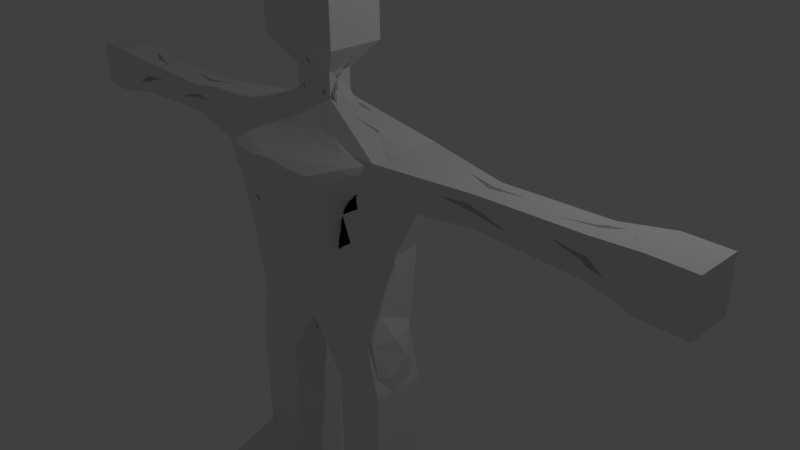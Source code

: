 # Source: person5.blend  (saved by Blender 2.74.0; exported with 4.5.12 LTS)
import bpy
from mathutils import Matrix  # noqa: F401  (used for matrix-valued properties, if any)

bpy.ops.wm.read_factory_settings(use_empty=True)
scene = bpy.context.scene
scene.name = 'Scene'

# ---- collections
col_collection_1 = bpy.data.collections.new('Collection 1'); scene.collection.children.link(col_collection_1)

# ---- materials (node trees are filled in below, after node groups)
mat_material = bpy.data.materials.new('Material')
mat_material.alpha_threshold = 0.0
mat_material.use_transparent_shadow = False
mat_material.roughness = 0.5
mat_material.line_color = (0.0, 0.0, 0.0, 1.0)

# ---- material node trees

# ---- world
world_world = bpy.data.worlds.new('World'); scene.world = world_world
world_world.color = (0.05088, 0.05088, 0.05088)
world_world.use_sun_shadow = False
world_world.sun_shadow_jitter_overblur = 0.0
world_world.cycles.sampling_method = 'MANUAL'
world_world.cycles.sample_map_resolution = 256

# ---- cameras
cam_camera = bpy.data.cameras.new('Camera')
cam_camera.clip_end = 100.0
cam_camera.lens = 35.0
cam_camera.sensor_width = 32.0
cam_camera.sensor_height = 18.0
cam_camera.ortho_scale = 7.314
cam_camera.dof.focus_distance = 0.0
cam_camera.dof.aperture_fstop = 128.0

# ---- lights
light_lamp = bpy.data.lights.new('Lamp', 'POINT')
light_lamp.transmission_factor = 0.0
light_lamp.cutoff_distance = 30.0
light_lamp.energy = 100.0
light_lamp.shadow_buffer_clip_start = 1.001
light_lamp.shadow_soft_size = 0.1
light_lamp.shadow_maximum_resolution = 0.006
light_lamp.use_absolute_resolution = True
light_lamp.cycles.use_multiple_importance_sampling = False

# ---- meshes
me_cube_004 = bpy.data.meshes.new('Cube.004')
me_cube_004.from_pydata([(-1.164, -0.545, -0.7136), (-0.7962, -0.8818, 1.161), (-0.5856, -1.079, 0.3161), (-0.8336, -0.545, 0.2262), (-0.3905, -0.2826, -0.1335), (-2.064, -0.9415, 1.804), (-0.559, -1.182, 0.7393), (-0.5123, -0.2128, 1.2), (-1.148, -0.545, -1.983), (-0.9277, -1.0, -0.9341), (-0.5449, -0.3176, -0.7136), (-0.3089, -0.7725, -0.9341), (-1.148, -0.545, -3.505), (-0.92, -1.0, -1.983), (-0.6917, -0.3176, -1.983), (-0.4633, -0.7725, -1.983), (-0.6917, -0.7725, -3.726), (-0.92, -1.471, -3.119), (-0.6917, -0.3176, -3.505), (-0.4633, -0.7725, -3.258), (-0.4633, -0.7725, -2.593), (-0.6917, -0.3176, -2.84), (-0.92, -1.0, -2.79), (-1.148, -0.545, -2.815), (-0.92, -1.707, -3.546), (-0.4633, -1.236, -3.299), (-1.148, -1.471, -3.546), (-0.6917, -1.236, -3.726), (-0.9526, -0.707, 2.078), (-0.2151, -1.532, 1.655), (-0.7209, -0.2128, 1.804), (-0.2768, -0.707, 2.527), (-0.09225, -0.9038, 2.203), (-0.5224, -0.3133, 2.078), (-0.4704, -0.707, 2.84), (-0.09225, -0.8033, 2.527), (-0.1845, -0.5142, 2.527), (-0.5673, -0.7725, 3.314), (-0.09225, -0.8689, 2.733), (-0.2813, -0.3831, 2.84), (-0.4457, -0.7376, 3.594), (-0.1891, -1.0, 3.314), (-0.3782, -0.3176, 3.314), (-0.1351, -0.58, 3.788), (-0.06753, -0.9301, 3.691), (-0.2566, -0.3525, 3.594), (-3.328, -0.8598, 1.79), (-1.925, -0.3761, 1.655), (-2.064, -0.5101, 1.924), (-1.398, -0.7258, 1.521), (-4.147, -0.9093, 1.804), (-3.328, -0.4577, 1.669), (-2.889, -0.5918, 1.924), (-3.328, -0.7258, 1.521), (-4.672, -0.934, 1.831), (-4.147, -0.4083, 1.655), (-3.957, -0.567, 1.979), (-4.147, -0.7258, 1.452), (-4.84, -0.7505, 1.831), (-4.672, -0.3836, 1.628), (-4.672, -0.567, 2.034), (-4.672, -0.7505, 1.425), (1.156, -0.7725, -0.9341), (0.7962, -0.8818, 1.161), (0.5856, -1.079, 0.3161), (0.8336, -0.545, 0.2262), (0.6121, -0.2477, 0.2262), (2.064, -0.9415, 1.804), (0.6489, -1.182, 0.8929), (0.5123, -0.2128, 1.2), (1.148, -0.545, -1.983), (0.9277, -1.0, -0.9341), (0.9277, -0.3176, -0.9341), (0.3089, -0.7725, -0.9341), (1.148, -0.545, -3.505), (0.92, -1.0, -1.983), (0.6917, -0.3176, -1.983), (0.4633, -0.7725, -1.983), (0.92, -0.545, -3.726), (0.92, -1.471, -3.119), (0.6917, -0.3176, -3.505), (0.4633, -0.545, -3.505), (0.4633, -0.545, -2.815), (0.6917, -0.3176, -2.84), (0.92, -1.0, -2.79), (1.148, -0.545, -2.815), (0.92, -1.707, -3.546), (0.4633, -1.471, -3.546), (1.148, -1.471, -3.546), (0.92, -1.471, -3.726), (0.6147, -0.5101, 2.203), (0.8604, -1.247, 1.878), (0.7209, -0.2128, 1.804), (0.2768, -0.707, 2.527), (0.09225, -0.9038, 2.203), (0.09225, -0.4137, 2.203), (0.4704, -0.707, 2.84), (0.09225, -0.8033, 2.527), (0.1845, -0.5142, 2.527), (0.5673, -0.7725, 3.314), (0.2814, -0.9344, 2.84), (0.2813, -0.3831, 2.84), (0.3242, -0.545, 3.691), (0.1891, -1.0, 3.314), (0.3782, -0.3176, 3.314), (0.06753, -0.7376, 3.788), (0.06753, -0.9301, 3.691), (0.06753, -0.3875, 3.691), (3.328, -0.8598, 1.79), (1.925, -0.3761, 1.655), (2.064, -0.5101, 1.924), (1.925, -0.5101, 1.535), (4.147, -0.9093, 1.804), (3.328, -0.4577, 1.669), (3.328, -0.7258, 1.938), (3.328, -0.7258, 1.521), (4.672, -0.934, 1.831), (4.147, -0.4083, 1.655), (4.147, -0.7258, 2.007), (4.147, -0.7258, 1.452), (4.84, -0.7505, 1.831), (4.672, -0.3836, 1.628), (4.672, -0.567, 2.034), (4.672, -0.7505, 1.425), (-1.156, -0.7725, -0.9341), (-0.7338, -0.5101, 0.8929), (-0.3905, -1.035, -0.1335), (-1.003, -0.8074, -0.1335), (-0.6121, -0.2477, 0.2262), (-1.476, -1.044, 1.684), (-0.7644, -1.247, 1.353), (-0.2216, -0.2128, 0.8929), (-1.148, -0.7725, -1.569), (-0.5449, -1.0, -0.7136), (-0.9277, -0.3176, -0.9341), (-0.1544, -0.545, -0.7136), (-1.148, -0.7725, -3.258), (-0.6917, -1.0, -1.569), (-0.92, -0.3176, -1.569), (-0.4633, -0.545, -1.569), (-0.92, -0.545, -3.726), (-0.6917, -1.236, -3.053), (-0.92, -0.3176, -3.283), (-0.4633, -0.545, -3.505), (-0.4633, -0.545, -2.815), (-0.92, -0.3176, -2.619), (-0.6917, -1.0, -2.593), (-1.148, -0.7725, -2.593), (-0.6917, -1.707, -3.366), (-0.4633, -1.471, -3.546), (-1.148, -1.236, -3.299), (-0.92, -1.471, -3.726), (-0.6147, -0.5101, 2.203), (-0.936, -1.247, 1.581), (-0.2907, -0.2128, 1.655), (-0.2768, -0.6106, 2.428), (-0.5531, -1.029, 2.046), (-0.09225, -0.4137, 2.203), (-0.3736, -0.545, 2.733), (-0.1845, -0.8033, 2.428), (-0.09225, -0.5142, 2.428), (-0.5673, -0.545, 3.131), (-0.2814, -0.9344, 2.84), (-0.09225, -0.4487, 2.733), (-0.3242, -0.545, 3.691), (-0.3782, -1.0, 3.131), (-0.1891, -0.3176, 3.131), (-0.06753, -0.7376, 3.788), (-0.2566, -0.965, 3.594), (-0.06753, -0.3875, 3.691), (-2.889, -0.8598, 1.655), (-1.538, -0.2944, 1.79), (-1.677, -0.7258, 1.938), (-1.925, -0.5101, 1.535), (-3.957, -0.8846, 1.628), (-2.889, -0.4577, 1.804), (-3.328, -0.7258, 1.938), (-2.889, -0.5918, 1.535), (-4.505, -0.934, 1.628), (-3.957, -0.433, 1.831), (-4.147, -0.7258, 2.007), (-3.957, -0.567, 1.48), (-4.84, -0.567, 1.628), (-4.505, -0.3836, 1.831), (-4.505, -0.7505, 2.034), (-4.505, -0.567, 1.425), (1.164, -0.545, -0.7136), (0.7338, -0.5101, 0.8929), (0.3905, -1.035, -0.1335), (1.003, -0.8074, -0.1335), (0.3905, -0.2826, -0.1335), (1.476, -1.044, 1.684), (0.1687, -1.182, 0.7393), (0.2216, -0.2128, 0.8929), (1.148, -0.7725, -1.569), (0.5449, -1.0, -0.7136), (0.5449, -0.3176, -0.7136), (0.1544, -0.545, -0.7136), (1.148, -0.7725, -3.258), (0.6917, -1.0, -1.569), (0.92, -0.3176, -1.569), (0.4633, -0.545, -1.569), (0.6917, -0.7725, -3.726), (0.6917, -1.236, -3.053), (0.92, -0.3176, -3.283), (0.4633, -0.7725, -3.258), (0.4633, -0.7725, -2.593), (0.92, -0.3176, -2.619), (0.6917, -1.0, -2.593), (1.148, -0.7725, -2.593), (0.6917, -1.707, -3.366), (0.4633, -1.236, -3.299), (1.148, -1.236, -3.299), (0.6917, -1.236, -3.726), (0.9526, -0.707, 2.078), (0.936, -1.247, 1.581), (0.2907, -0.2128, 1.655), (0.2768, -0.6106, 2.428), (0.5531, -1.029, 2.046), (0.5224, -0.3133, 2.078), (0.3736, -0.545, 2.733), (0.1845, -0.8033, 2.428), (0.09225, -0.5142, 2.428), (0.5673, -0.545, 3.131), (0.09225, -0.8689, 2.733), (0.09225, -0.4487, 2.733), (0.4457, -0.7376, 3.594), (0.3782, -1.0, 3.131), (0.1891, -0.3176, 3.131), (0.1351, -0.58, 3.788), (0.2566, -0.965, 3.594), (0.2566, -0.3525, 3.594), (2.889, -0.8598, 1.655), (1.538, -0.2944, 1.79), (1.677, -0.7258, 1.938), (1.398, -0.7258, 1.521), (3.957, -0.8846, 1.628), (2.889, -0.4577, 1.804), (2.889, -0.5918, 1.924), (2.889, -0.5918, 1.535), (4.505, -0.934, 1.628), (3.957, -0.433, 1.831), (3.957, -0.567, 1.979), (3.957, -0.567, 1.48), (4.84, -0.567, 1.628), (4.505, -0.3836, 1.831), (4.505, -0.7505, 2.034), (4.505, -0.567, 1.425), (0.4302, -1.532, 1.581), (0.8604, -1.39, 1.655), (1.075, -1.247, 1.804), (0.1687, -1.402, 1.2), (0.3375, -1.259, 0.8929), (0.559, -1.182, 0.7393), (-1.075, -1.247, 1.804), (-0.8604, -1.39, 1.655), (-0.4302, -1.532, 1.581), (-0.3838, -1.467, 1.353), (-0.6424, -1.325, 1.2), (-0.6489, -1.182, 0.8929), (0.2151, -1.532, 1.655), (0.4302, -1.39, 1.804), (0.2151, -1.247, 1.878), (0.3838, -1.467, 1.353), (0.6424, -1.325, 1.2), (0.7644, -1.247, 1.353), (-0.8604, -1.247, 1.878), (-0.4302, -1.39, 1.804), (-0.2151, -1.247, 1.878), (-0.1687, -1.402, 1.2), (-0.3375, -1.259, 0.8929), (-0.1687, -1.182, 0.7393), (0.0, -0.6019, -0.6034), (-0.5267, -0.3088, -0.4583), (0.0, -0.2739, -0.04355), (-0.5267, -1.009, -0.4583), (0.0, -1.044, -0.04355), (-1.127, -0.6675, -0.4583), (-0.8561, -0.9977, 0.06884), (-0.8205, -0.3308, 0.1363), (-0.3746, -0.2215, 0.5727), (-0.5789, -1.118, 0.5568), (-0.7242, -0.5932, 0.5727), (-0.4188, -0.2128, 1.467), (-0.8045, -1.283, 1.487), (-0.9847, -0.7313, 1.424), (-0.6957, -0.2871, 1.046), (-0.8021, -1.085, 1.267), (0.0, -1.418, 1.238), (0.0, -0.2128, 0.9696), (-0.4247, -0.6588, -1.203), (-0.8648, -0.3176, -1.203), (-0.8078, -1.0, -1.203), (-1.15, -0.7156, -1.203), (-1.101, -0.9431, -0.8789), (-1.103, -0.3744, -0.8238), (-0.3293, -0.9431, -0.8238), (-0.2907, -0.3744, -0.7687), (-0.4633, -0.7156, -2.343), (-0.8058, -0.3176, -2.349), (-0.8058, -1.0, -2.343), (-1.148, -0.6588, -2.343), (-1.091, -0.9431, -1.776), (-1.091, -0.3744, -1.776), (-0.5204, -0.9431, -1.776), (-0.5204, -0.3744, -1.776), (-0.5204, -0.6588, -3.671), (-0.8058, -0.3744, -3.671), (-0.7487, -1.002, -3.726), (-1.091, -0.6019, -3.671), (-1.091, -0.9431, -2.691), (-1.091, -0.3744, -3.394), (-0.5204, -0.9431, -2.642), (-0.5204, -0.3744, -3.449), (-1.148, -1.002, -3.317), (-1.091, -0.3744, -2.723), (-0.4633, -1.002, -3.317), (-0.5204, -0.3744, -2.778), (-0.4633, -0.6588, -3.03), (-0.8058, -0.3176, -3.062), (-0.8058, -1.059, -2.953), (-1.148, -0.6588, -3.03), (-0.8629, -1.648, -3.681), (-1.091, -1.648, -3.501), (-0.5204, -1.648, -3.456), (-0.8058, -1.648, -3.215), (-0.5204, -1.295, -3.131), (-1.091, -1.354, -3.148), (-0.5204, -1.354, -3.681), (-1.091, -1.413, -3.681), (-0.6335, -0.2379, 1.946), (-0.8373, -1.122, 1.957), (-1.303, -0.6876, 1.98), (-1.105, -0.2332, 1.763), (-1.283, -1.125, 1.792), (0.0, -1.283, 1.859), (0.0, -0.2128, 1.692), (-0.1153, -0.4891, 2.322), (-0.1384, -0.8285, 2.322), (-0.3612, -0.6096, 2.322), (-0.6761, -0.3876, 2.14), (-0.7683, -0.9111, 2.101), (0.0, -0.9289, 2.172), (0.0, -0.3886, 2.172), (-0.1384, -0.4978, 2.628), (-0.1153, -0.8197, 2.628), (-0.301, -0.6424, 2.628), (-0.2537, -0.5383, 2.477), (-0.2537, -0.7792, 2.477), (0.0, -0.8033, 2.502), (0.0, -0.5142, 2.453), (-0.2594, -0.3339, 2.966), (-0.3067, -0.9836, 2.966), (-0.5431, -0.6424, 2.966), (-0.3748, -0.44, 2.786), (-0.399, -0.8612, 2.813), (0.0, -0.8853, 2.76), (0.0, -0.4323, 2.76), (-0.3005, -0.3263, 3.476), (-0.2533, -0.9913, 3.476), (-0.5369, -0.7069, 3.476), (-0.52, -0.3744, 3.222), (-0.52, -0.9431, 3.222), (0.0, -1.0, 3.268), (0.0, -0.3176, 3.176), (0.0, -0.6982, 3.788), (-0.1013, -0.4531, 3.764), (-0.08441, -0.8645, 3.764), (-0.2161, -0.6106, 3.764), (-0.3377, -0.4094, 3.643), (-0.3681, -0.8994, 3.618), (0.0, -0.9388, 3.667), (0.0, -0.3787, 3.667), (-2.429, -0.6049, 1.542), (-2.464, -0.6049, 1.917), (-2.429, -0.4373, 1.729), (-2.464, -0.8802, 1.729), (-1.549, -0.9335, 1.565), (-1.871, -0.908, 1.901), (-1.836, -0.3688, 1.894), (-1.793, -0.3892, 1.561), (-3.705, -0.6526, 1.504), (-3.705, -0.6526, 1.955), (-3.705, -0.4515, 1.74), (-3.705, -0.866, 1.719), (-3.109, -0.8263, 1.558), (-3.218, -0.8263, 1.897), (-2.999, -0.4912, 1.897), (-3.109, -0.4912, 1.565), (-4.332, -0.6526, 1.432), (-4.332, -0.6985, 2.027), (-4.332, -0.3897, 1.736), (-4.332, -0.9278, 1.723), (-4.052, -0.851, 1.503), (-4.1, -0.8572, 1.949), (-4.005, -0.4603, 1.949), (-4.052, -0.4542, 1.517), (-4.798, -0.6588, 1.476), (-4.798, -0.6588, 1.983), (-4.798, -0.4294, 1.679), (-4.798, -0.8881, 1.78), (-4.589, -0.8881, 1.476), (-4.589, -0.8881, 1.983), (-4.589, -0.4294, 1.983), (-4.589, -0.4294, 1.476), (0.5267, -0.3088, -0.4583), (0.5267, -1.009, -0.4583), (1.127, -0.6675, -0.4583), (0.8561, -0.9977, 0.06884), (0.8205, -0.3308, 0.1363), (0.3746, -0.2215, 0.5727), (0.5789, -1.118, 0.5568), (0.7242, -0.5932, 0.5727), (0.4188, -0.2128, 1.467), (0.8045, -1.283, 1.487), (0.9847, -0.7313, 1.424), (0.6957, -0.2871, 1.046), (0.8021, -1.085, 1.267), (0.4247, -0.6588, -1.203), (0.8648, -0.3176, -1.203), (0.8078, -1.0, -1.203), (1.15, -0.7156, -1.203), (1.101, -0.9431, -0.8789), (1.103, -0.3744, -0.8238), (0.3293, -0.9431, -0.8238), (0.2907, -0.3744, -0.7687), (0.4633, -0.7156, -2.343), (0.8058, -0.3176, -2.349), (0.8058, -1.0, -2.343), (1.148, -0.6588, -2.343), (1.091, -0.9431, -1.776), (1.091, -0.3744, -1.776), (0.5204, -0.9431, -1.776), (0.5204, -0.3744, -1.776), (0.5204, -0.6588, -3.671), (0.8058, -0.3744, -3.671), (0.7487, -1.002, -3.726), (1.091, -0.6019, -3.671), (1.091, -0.9431, -2.691), (1.091, -0.3744, -3.394), (0.5204, -0.9431, -2.642), (0.5204, -0.3744, -3.449), (1.148, -1.002, -3.317), (1.091, -0.3744, -2.723), (0.4633, -1.002, -3.317), (0.5204, -0.3744, -2.778), (0.4633, -0.6588, -3.03), (0.8058, -0.3176, -3.062), (0.8058, -1.059, -2.953), (1.148, -0.6588, -3.03), (0.8629, -1.648, -3.681), (1.091, -1.648, -3.501), (0.5204, -1.648, -3.456), (0.8058, -1.648, -3.215), (0.5204, -1.295, -3.131), (1.091, -1.354, -3.148), (0.5204, -1.354, -3.681), (1.091, -1.413, -3.681), (0.6335, -0.2379, 1.946), (0.8373, -1.122, 1.957), (1.303, -0.6876, 1.98), (1.105, -0.2332, 1.763), (1.283, -1.125, 1.792), (0.1153, -0.4891, 2.322), (0.1384, -0.8285, 2.322), (0.3612, -0.6096, 2.322), (0.6761, -0.3876, 2.14), (0.7683, -0.9111, 2.101), (0.1384, -0.4978, 2.628), (0.1153, -0.8197, 2.628), (0.301, -0.6424, 2.628), (0.2537, -0.5383, 2.477), (0.2537, -0.7792, 2.477), (0.2594, -0.3339, 2.966), (0.3067, -0.9836, 2.966), (0.5431, -0.6424, 2.966), (0.3748, -0.44, 2.786), (0.399, -0.8612, 2.813), (0.3005, -0.3263, 3.476), (0.2533, -0.9913, 3.476), (0.5369, -0.7069, 3.476), (0.52, -0.3744, 3.222), (0.52, -0.9431, 3.222), (0.1013, -0.4531, 3.764), (0.08441, -0.8645, 3.764), (0.2161, -0.6106, 3.764), (0.3377, -0.4094, 3.643), (0.3681, -0.8994, 3.618), (2.429, -0.6049, 1.542), (2.464, -0.6049, 1.917), (2.429, -0.4373, 1.729), (2.464, -0.8802, 1.729), (1.549, -0.9335, 1.565), (1.871, -0.908, 1.901), (1.836, -0.3688, 1.894), (1.793, -0.3892, 1.561), (3.705, -0.6526, 1.504), (3.705, -0.6526, 1.955), (3.705, -0.4515, 1.74), (3.705, -0.866, 1.719), (3.109, -0.8263, 1.558), (3.218, -0.8263, 1.897), (2.999, -0.4912, 1.897), (3.109, -0.4912, 1.565), (4.332, -0.6526, 1.432), (4.332, -0.6985, 2.027), (4.332, -0.3897, 1.736), (4.332, -0.9278, 1.723), (4.052, -0.851, 1.503), (4.1, -0.8572, 1.949), (4.005, -0.4603, 1.949), (4.052, -0.4542, 1.517), (4.798, -0.6588, 1.476), (4.798, -0.6588, 1.983), (4.798, -0.4294, 1.679), (4.798, -0.8881, 1.78), (4.589, -0.8881, 1.476), (4.589, -0.8881, 1.983), (4.589, -0.4294, 1.983), (4.589, -0.4294, 1.476), (-1.16, -0.6588, -0.8238), (-0.7667, -0.6774, 1.037), (-0.5369, -1.055, 0.06884), (-0.9181, -0.6937, 0.04636), (-0.5435, -0.2652, 0.04636), (-1.82, -0.9874, 1.747), (-0.2647, -1.434, 1.277), (-0.3496, -0.2128, 1.046), (-1.148, -0.6588, -1.776), (-0.7769, -1.0, -0.8238), (-0.7769, -0.3176, -0.8238), (-0.2316, -0.6588, -0.8238), (-1.148, -0.6588, -3.387), (-0.8058, -1.0, -1.776), (-0.8058, -0.3176, -1.776), (-0.4633, -0.6588, -1.776), (-0.8058, -0.6588, -3.726), (-0.8058, -1.354, -3.086), (-0.8058, -0.3176, -3.394), (-0.4633, -0.6588, -3.387), (-0.4633, -0.6588, -2.698), (-0.8058, -0.3176, -2.729), (-0.8058, -1.0, -2.691), (-1.148, -0.6588, -2.698), (-0.8058, -1.707, -3.456), (-0.4633, -1.354, -3.439), (-1.148, -1.354, -3.439), (-0.8058, -1.354, -3.726), (-0.7836, -0.5583, 2.14), (-0.9679, -1.283, 1.841), (-0.471, -0.2128, 1.729), (-0.2768, -0.6588, 2.477), (-0.2305, -0.9603, 2.133), (-0.2229, -0.3635, 2.14), (-0.422, -0.5932, 2.786), (-0.1384, -0.8033, 2.477), (-0.1384, -0.5142, 2.477), (-0.5673, -0.6588, 3.222), (-0.1626, -0.9017, 2.786), (-0.1626, -0.4159, 2.786), (-0.3849, -0.6238, 3.643), (-0.2836, -1.0, 3.222), (-0.2836, -0.3176, 3.222), (-0.1013, -0.6588, 3.788), (-0.1317, -0.9476, 3.643), (-0.1317, -0.37, 3.643), (-3.109, -0.8598, 1.715), (-1.696, -0.3353, 1.715), (-1.871, -0.5771, 1.931), (-1.662, -0.5771, 1.528), (-4.052, -0.8969, 1.702), (-3.109, -0.4577, 1.743), (-3.109, -0.6588, 1.931), (-3.109, -0.6588, 1.528), (-4.589, -0.934, 1.729), (-4.052, -0.4206, 1.757), (-4.052, -0.6341, 1.993), (-4.052, -0.6341, 1.466), (-4.84, -0.6588, 1.729), (-4.589, -0.3836, 1.729), (-4.589, -0.6588, 2.034), (-4.589, -0.6588, 1.425), (1.16, -0.6588, -0.8238), (0.7667, -0.6774, 1.037), (0.5369, -1.055, 0.06884), (0.9181, -0.6937, 0.04636), (0.5435, -0.2652, 0.04636), (1.82, -0.9874, 1.747), (0.2647, -1.434, 1.277), (0.3496, -0.2128, 1.046), (1.148, -0.6588, -1.776), (0.7769, -1.0, -0.8238), (0.7769, -0.3176, -0.8238), (0.2316, -0.6588, -0.8238), (1.148, -0.6588, -3.387), (0.8058, -1.0, -1.776), (0.8058, -0.3176, -1.776), (0.4633, -0.6588, -1.776), (0.8058, -0.6588, -3.726), (0.8058, -1.354, -3.086), (0.8058, -0.3176, -3.394), (0.4633, -0.6588, -3.387), (0.4633, -0.6588, -2.698), (0.8058, -0.3176, -2.729), (0.8058, -1.0, -2.691), (1.148, -0.6588, -2.698), (0.8058, -1.707, -3.456), (0.4633, -1.354, -3.439), (1.148, -1.354, -3.439), (0.8058, -1.354, -3.726), (0.7836, -0.5583, 2.14), (0.3226, -1.532, 1.618), (0.471, -0.2128, 1.729), (0.2768, -0.6588, 2.477), (0.2305, -0.9603, 2.133), (0.2229, -0.3635, 2.14), (0.422, -0.5932, 2.786), (0.1384, -0.8033, 2.477), (0.1384, -0.5142, 2.477), (0.5673, -0.6588, 3.222), (0.1626, -0.9017, 2.786), (0.1626, -0.4159, 2.786), (0.3849, -0.6238, 3.643), (0.2836, -1.0, 3.222), (0.2836, -0.3176, 3.222), (0.1013, -0.6588, 3.788), (0.1317, -0.9476, 3.643), (0.1317, -0.37, 3.643), (3.109, -0.8598, 1.715), (1.696, -0.3353, 1.715), (1.871, -0.5771, 1.931), (1.662, -0.5771, 1.528), (4.052, -0.8969, 1.702), (3.109, -0.4577, 1.743), (3.109, -0.6588, 1.931), (3.109, -0.6588, 1.528), (4.589, -0.934, 1.729), (4.052, -0.4206, 1.757), (4.052, -0.6341, 1.993), (4.052, -0.6341, 1.466), (4.84, -0.6588, 1.729), (4.589, -0.3836, 1.729), (4.589, -0.6588, 2.034), (4.589, -0.6588, 1.425), (-0.3151, -1.118, 0.5568), (-0.3648, -1.516, 1.487), (-0.7214, -1.068, 0.9216), (0.0, -1.201, 0.7777), (-0.3534, -1.122, 1.957), (-1.144, -1.125, 1.625), (0.0, -1.532, 1.637), (0.3151, -1.118, 0.5568), (0.3648, -1.516, 1.487), (0.7214, -1.068, 0.9216), (0.3534, -1.122, 1.957), (1.144, -1.125, 1.625), (-0.5947, -1.201, 0.8161), (-0.3226, -1.532, 1.618), (0.5947, -1.201, 0.8161), (0.9679, -1.283, 1.841), (0.6453, -1.497, 1.618), (0.933, -1.319, 1.618), (0.9679, -1.319, 1.729), (0.2531, -1.333, 1.046), (0.2531, -1.221, 0.8161), (0.4772, -1.221, 0.8161), (-0.9679, -1.319, 1.729), (-0.933, -1.319, 1.618), (-0.6453, -1.497, 1.618), (-0.5444, -1.415, 1.277), (-0.707, -1.302, 1.277), (-0.6433, -1.237, 1.046), (0.3226, -1.497, 1.729), (0.6453, -1.319, 1.841), (0.3226, -1.319, 1.841), (0.5444, -1.415, 1.277), (0.6433, -1.237, 1.046), (0.707, -1.302, 1.277), (-0.6453, -1.319, 1.841), (-0.3226, -1.497, 1.729), (-0.3226, -1.319, 1.841), (-0.2531, -1.333, 1.046), (-0.4772, -1.221, 0.8161), (-0.2531, -1.221, 0.8161), (-1.048, -0.9609, -0.4854), (-1.032, -0.3604, -0.428), (-0.6957, -1.023, 0.5793), (-0.6237, -0.2792, 0.6367), (-0.9795, -1.061, 1.49), (-0.9337, -0.2738, 1.497), (-0.5025, -0.364, -1.172), (-0.5064, -0.9368, -1.208), (-1.059, -0.9545, -1.276), (-1.119, -0.4123, -1.208), (-0.5099, -0.3872, -2.378), (-0.5546, -0.9545, -2.271), (-1.085, -0.9368, -2.337), (-1.085, -0.3807, -2.34), (-0.606, -0.4597, -3.657), (-0.495, -1.002, -3.636), (-1.095, -1.002, -3.675), (-1.006, -0.3886, -3.588), (-1.102, -1.002, -2.987), (-1.085, -0.3807, -3.058), (-0.5099, -0.9776, -2.96), (-0.5267, -0.3807, -3.12), (-0.6003, -1.613, -3.654), (-1.021, -1.576, -3.626), (-1.057, -1.613, -3.281), (-0.5546, -1.566, -3.232), (-1.283, -1.063, 1.933), (-1.242, -0.3038, 1.96), (-0.3275, -0.7846, 2.31), (-0.2853, -0.4997, 2.322), (-0.2683, -0.7904, 2.638), (-0.2646, -0.5228, 2.628), (-0.5101, -0.8959, 2.999), (-0.4879, -0.3807, 2.968), (-0.4673, -0.9475, 3.443), (-0.5073, -0.4123, 3.473), (-0.2082, -0.8343, 3.748), (-0.1984, -0.4498, 3.727), (-2.392, -0.8275, 1.569), (-2.521, -0.4682, 1.594), (-2.506, -0.8188, 1.89), (-2.356, -0.4519, 1.865), (-3.698, -0.8226, 1.54), (-3.698, -0.4881, 1.552), (-3.785, -0.826, 1.913), (-3.61, -0.4915, 1.913), (-4.331, -0.8762, 1.481), (-4.331, -0.4345, 1.489), (-4.366, -0.8923, 1.947), (-4.313, -0.4423, 1.99), (-4.773, -0.8606, 1.547), (-4.735, -0.4982, 1.488), (-4.735, -0.8193, 1.971), (-4.773, -0.457, 1.912), (1.242e-09, -0.3443, -0.5044), (6.985e-10, -0.9494, -0.5339), (1.048, -0.9609, -0.4854), (1.032, -0.3604, -0.428), (-4.139e-10, -0.2273, 0.4786), (0.0, -1.101, 0.4623), (0.6957, -1.023, 0.5793), (0.6237, -0.2792, 0.6367), (0.0, -0.2128, 1.4), (0.0, -1.517, 1.488), (0.9795, -1.061, 1.49), (0.9337, -0.2738, 1.497), (0.5025, -0.364, -1.172), (0.5064, -0.9368, -1.208), (1.059, -0.9545, -1.276), (1.119, -0.4123, -1.208), (0.5099, -0.3872, -2.378), (0.5546, -0.9545, -2.271), (1.085, -0.9368, -2.337), (1.085, -0.3807, -2.34), (0.606, -0.4597, -3.657), (0.495, -1.002, -3.636), (1.095, -1.002, -3.675), (1.006, -0.3886, -3.588), (1.102, -1.002, -2.987), (1.085, -0.3807, -3.058), (0.5099, -0.9776, -2.96), (0.5267, -0.3807, -3.12), (0.6003, -1.613, -3.654), (1.021, -1.576, -3.626), (1.057, -1.613, -3.281), (0.5546, -1.566, -3.232), (1.863e-09, -0.2363, 1.947), (0.0, -1.084, 1.992), (1.283, -1.063, 1.933), (1.242, -0.3038, 1.96), (0.0, -0.4828, 2.321), (0.0, -0.8173, 2.353), (0.3275, -0.7846, 2.31), (0.2853, -0.4997, 2.322), (0.0, -0.5051, 2.599), (0.0, -0.8238, 2.628), (0.2683, -0.7904, 2.638), (0.2646, -0.5228, 2.628), (0.0, -0.3449, 2.928), (-4.657e-10, -0.9846, 2.965), (0.5101, -0.8959, 2.999), (0.4879, -0.3807, 2.968), (0.0, -0.3258, 3.477), (0.0, -0.9854, 3.512), (0.4673, -0.9475, 3.443), (0.5073, -0.4123, 3.473), (0.0, -0.4832, 3.774), (0.0, -0.8568, 3.758), (0.2082, -0.8343, 3.748), (0.1984, -0.4498, 3.727), (2.392, -0.8275, 1.569), (2.521, -0.4682, 1.594), (2.506, -0.8188, 1.89), (2.356, -0.4519, 1.865), (3.698, -0.8226, 1.54), (3.698, -0.4881, 1.552), (3.785, -0.826, 1.913), (3.61, -0.4915, 1.913), (4.331, -0.8762, 1.481), (4.331, -0.4345, 1.489), (4.366, -0.8923, 1.947), (4.313, -0.4423, 1.99), (4.773, -0.8606, 1.547), (4.735, -0.4982, 1.488), (4.735, -0.8193, 1.971), (4.773, -0.457, 1.912), (-0.4294, -1.151, 0.6649), (-0.6554, -1.464, 1.485), (-0.7342, -1.16, 1.102), (-8.278e-10, -1.313, 1.004), (-0.5723, -1.189, 1.911), (-1.133, -1.19, 1.703), (8.278e-10, -1.473, 1.75), (0.4294, -1.151, 0.6649), (0.6554, -1.464, 1.485), (0.7342, -1.16, 1.102), (0.5723, -1.189, 1.911), (1.133, -1.19, 1.703), (-0.4856, -1.322, 1.046), (-0.6453, -1.473, 1.729), (0.4856, -1.322, 1.046), (0.6453, -1.473, 1.729)], [], [(0, 520, 684, 277), (0, 277, 685, 295), (0, 295, 693, 520), (1, 521, 686, 646), (1, 646, 812, 287), (1, 287, 688, 285), (1, 285, 689, 521), (2, 522, 743, 644), (2, 644, 810, 281), (2, 281, 686, 278), (2, 278, 684, 522), (3, 523, 686, 282), (3, 282, 687, 279), (3, 279, 685, 523), (4, 524, 742, 274), (4, 274, 738, 273), (4, 273, 685, 524), (5, 525, 710, 378), (5, 378, 724, 376), (5, 376, 722, 525), (6, 656, 686, 281), (6, 281, 810, 682), (6, 682, 822, 656), (7, 527, 687, 286), (7, 286, 689, 283), (7, 283, 746, 527), (8, 528, 693, 303), (8, 303, 697, 301), (8, 301, 696, 528), (9, 529, 684, 294), (9, 294, 692, 292), (9, 292, 691, 529), (10, 530, 685, 273), (10, 273, 738, 297), (10, 297, 690, 530), (11, 531, 739, 296), (11, 296, 691, 290), (11, 290, 690, 531), (12, 532, 703, 311), (12, 311, 701, 309), (12, 309, 700, 532), (13, 533, 692, 302), (13, 302, 696, 300), (13, 300, 695, 533), (14, 534, 690, 305), (14, 305, 694, 299), (14, 299, 697, 534), (15, 535, 691, 304), (15, 304, 695, 298), (15, 298, 694, 535), (16, 536, 698, 306), (16, 306, 699, 308), (16, 308, 700, 536), (17, 537, 702, 327), (17, 327, 708, 325), (17, 325, 709, 537), (18, 538, 705, 313), (18, 313, 698, 307), (18, 307, 701, 538), (19, 539, 705, 318), (19, 318, 704, 316), (19, 316, 699, 539), (20, 540, 694, 298), (20, 298, 695, 312), (20, 312, 704, 540), (21, 541, 694, 317), (21, 317, 705, 319), (21, 319, 703, 541), (22, 542, 696, 310), (22, 310, 702, 320), (22, 320, 704, 542), (23, 543, 697, 315), (23, 315, 703, 321), (23, 321, 702, 543), (24, 544, 708, 323), (24, 323, 707, 322), (24, 322, 706, 544), (25, 545, 699, 316), (25, 316, 704, 326), (25, 326, 709, 545), (26, 546, 700, 329), (26, 329, 707, 323), (26, 323, 708, 546), (27, 547, 700, 308), (27, 308, 699, 328), (27, 328, 706, 547), (28, 548, 711, 332), (28, 332, 710, 341), (28, 341, 712, 548), (29, 657, 747, 650), (29, 650, 816, 679), (29, 679, 823, 657), (30, 550, 689, 333), (30, 333, 711, 330), (30, 330, 770, 550), (31, 551, 712, 348), (31, 348, 714, 346), (31, 346, 715, 551), (32, 552, 771, 342), (32, 342, 775, 338), (32, 338, 712, 552), (33, 553, 770, 330), (33, 330, 711, 340), (33, 340, 713, 553), (34, 554, 714, 355), (34, 355, 716, 353), (34, 353, 717, 554), (35, 555, 775, 349), (35, 349, 779, 345), (35, 345, 714, 555), (36, 556, 713, 347), (36, 347, 715, 344), (36, 344, 778, 556), (37, 557, 716, 362), (37, 362, 718, 360), (37, 360, 719, 557), (38, 558, 714, 345), (38, 345, 779, 356), (38, 356, 783, 558), (39, 559, 715, 354), (39, 354, 717, 351), (39, 351, 782, 559), (40, 560, 719, 360), (40, 360, 718, 370), (40, 370, 720, 560), (41, 561, 783, 363), (41, 363, 787, 359), (41, 359, 718, 561), (42, 562, 717, 361), (42, 361, 719, 358), (42, 358, 786, 562), (43, 563, 790, 366), (43, 366, 721, 368), (43, 368, 720, 563), (44, 564, 787, 371), (44, 371, 791, 367), (44, 367, 720, 564), (45, 565, 786, 358), (45, 358, 719, 369), (45, 369, 721, 565), (46, 566, 724, 386), (46, 386, 728, 384), (46, 384, 726, 566), (47, 567, 689, 380), (47, 380, 723, 375), (47, 375, 725, 567), (48, 568, 711, 379), (48, 379, 725, 374), (48, 374, 724, 568), (49, 569, 689, 285), (49, 285, 688, 377), (49, 377, 722, 569), (50, 570, 728, 394), (50, 394, 732, 392), (50, 392, 730, 570), (51, 571, 723, 388), (51, 388, 727, 383), (51, 383, 729, 571), (52, 572, 724, 374), (52, 374, 725, 387), (52, 387, 729, 572), (53, 573, 722, 385), (53, 385, 726, 381), (53, 381, 727, 573), (54, 574, 732, 402), (54, 402, 736, 400), (54, 400, 734, 574), (55, 575, 727, 396), (55, 396, 731, 391), (55, 391, 733, 575), (56, 576, 728, 382), (56, 382, 729, 395), (56, 395, 733, 576), (57, 577, 726, 393), (57, 393, 730, 389), (57, 389, 731, 577), (58, 578, 734, 400), (58, 400, 736, 398), (58, 398, 737, 578), (59, 579, 731, 404), (59, 404, 735, 399), (59, 399, 737, 579), (60, 580, 733, 403), (60, 403, 737, 398), (60, 398, 736, 580), (61, 581, 730, 401), (61, 401, 734, 397), (61, 397, 735, 581), (62, 582, 740, 422), (62, 422, 752, 421), (62, 421, 753, 582), (63, 583, 749, 415), (63, 415, 748, 417), (63, 417, 819, 653), (63, 653, 744, 583), (64, 584, 740, 408), (64, 408, 744, 411), (64, 411, 817, 651), (64, 651, 743, 584), (65, 585, 741, 409), (65, 409, 745, 412), (65, 412, 744, 585), (66, 586, 742, 410), (66, 410, 745, 409), (66, 409, 741, 586), (67, 587, 794, 491), (67, 491, 796, 493), (67, 493, 772, 587), (68, 658, 744, 653), (68, 653, 819, 676), (68, 676, 824, 658), (69, 589, 746, 413), (69, 413, 749, 416), (69, 416, 745, 589), (70, 590, 756, 429), (70, 429, 757, 431), (70, 431, 753, 590), (71, 591, 751, 420), (71, 420, 752, 422), (71, 422, 740, 591), (72, 592, 741, 423), (72, 423, 753, 419), (72, 419, 750, 592), (73, 593, 750, 418), (73, 418, 751, 424), (73, 424, 739, 593), (74, 594, 760, 437), (74, 437, 761, 439), (74, 439, 763, 594), (75, 595, 755, 428), (75, 428, 756, 430), (75, 430, 752, 595), (76, 596, 757, 427), (76, 427, 754, 433), (76, 433, 750, 596), (77, 597, 754, 426), (77, 426, 755, 432), (77, 432, 751, 597), (78, 598, 758, 435), (78, 435, 761, 437), (78, 437, 760, 598), (79, 599, 769, 453), (79, 453, 768, 455), (79, 455, 762, 599), (80, 600, 761, 435), (80, 435, 758, 441), (80, 441, 765, 600), (81, 601, 765, 441), (81, 441, 758, 434), (81, 434, 759, 601), (82, 602, 754, 445), (82, 445, 765, 446), (82, 446, 764, 602), (83, 603, 763, 447), (83, 447, 765, 445), (83, 445, 754, 603), (84, 604, 764, 448), (84, 448, 762, 438), (84, 438, 756, 604), (85, 605, 762, 449), (85, 449, 763, 443), (85, 443, 757, 605), (86, 606, 766, 450), (86, 450, 767, 451), (86, 451, 768, 606), (87, 607, 759, 456), (87, 456, 766, 452), (87, 452, 769, 607), (88, 608, 768, 451), (88, 451, 767, 457), (88, 457, 760, 608), (89, 609, 760, 457), (89, 457, 767, 450), (89, 450, 766, 609), (90, 610, 773, 466), (90, 466, 777, 465), (90, 465, 776, 610), (91, 659, 772, 459), (91, 459, 820, 673), (91, 673, 825, 659), (92, 612, 770, 458), (92, 458, 773, 461), (92, 461, 749, 612), (93, 613, 781, 470), (93, 470, 780, 472), (93, 472, 776, 613), (94, 614, 776, 464), (94, 464, 775, 342), (94, 342, 771, 614), (95, 615, 770, 343), (95, 343, 774, 463), (95, 463, 777, 615), (96, 616, 785, 475), (96, 475, 784, 477), (96, 477, 780, 616), (97, 617, 780, 469), (97, 469, 779, 349), (97, 349, 775, 617), (98, 618, 778, 468), (98, 468, 781, 471), (98, 471, 777, 618), (99, 619, 789, 480), (99, 480, 788, 482), (99, 482, 784, 619), (100, 620, 780, 477), (100, 477, 784, 474), (100, 474, 783, 620), (101, 621, 782, 473), (101, 473, 785, 476), (101, 476, 781, 621), (102, 622, 789, 486), (102, 486, 793, 485), (102, 485, 792, 622), (103, 623, 788, 479), (103, 479, 787, 363), (103, 363, 783, 623), (104, 624, 786, 478), (104, 478, 789, 481), (104, 481, 785, 624), (105, 625, 790, 365), (105, 365, 791, 484), (105, 484, 792, 625), (106, 626, 792, 484), (106, 484, 791, 371), (106, 371, 787, 626), (107, 627, 786, 372), (107, 372, 790, 483), (107, 483, 793, 627), (108, 628, 798, 499), (108, 499, 800, 501), (108, 501, 796, 628), (109, 629, 797, 490), (109, 490, 795, 495), (109, 495, 749, 629), (110, 630, 796, 489), (110, 489, 797, 494), (110, 494, 773, 630), (111, 631, 749, 495), (111, 495, 795, 488), (111, 488, 794, 631), (112, 632, 802, 507), (112, 507, 804, 509), (112, 509, 800, 632), (113, 633, 801, 498), (113, 498, 799, 503), (113, 503, 795, 633), (114, 634, 796, 501), (114, 501, 800, 497), (114, 497, 801, 634), (115, 635, 799, 496), (115, 496, 798, 500), (115, 500, 794, 635), (116, 636, 806, 515), (116, 515, 808, 517), (116, 517, 804, 636), (117, 637, 805, 506), (117, 506, 803, 511), (117, 511, 799, 637), (118, 638, 800, 509), (118, 509, 804, 505), (118, 505, 805, 638), (119, 639, 803, 504), (119, 504, 802, 508), (119, 508, 798, 639), (120, 640, 809, 513), (120, 513, 808, 515), (120, 515, 806, 640), (121, 641, 809, 514), (121, 514, 807, 519), (121, 519, 803, 641), (122, 642, 808, 513), (122, 513, 809, 518), (122, 518, 805, 642), (123, 643, 807, 512), (123, 512, 806, 516), (123, 516, 802, 643), (124, 293, 692, 294), (124, 294, 684, 520), (124, 520, 693, 293), (125, 286, 687, 282), (125, 282, 686, 521), (125, 521, 689, 286), (126, 275, 739, 276), (126, 276, 743, 522), (126, 522, 684, 275), (127, 277, 684, 278), (127, 278, 686, 523), (127, 523, 685, 277), (128, 279, 687, 280), (128, 280, 742, 524), (128, 524, 685, 279), (129, 377, 688, 649), (129, 649, 815, 334), (129, 334, 710, 525), (129, 525, 722, 377), (130, 284, 688, 287), (130, 287, 812, 670), (130, 670, 811, 284), (131, 289, 742, 280), (131, 280, 687, 527), (131, 527, 746, 289), (132, 302, 692, 293), (132, 293, 693, 528), (132, 528, 696, 302), (133, 296, 739, 275), (133, 275, 684, 529), (133, 529, 691, 296), (134, 291, 693, 295), (134, 295, 685, 530), (134, 530, 690, 291), (135, 297, 738, 272), (135, 272, 739, 531), (135, 531, 690, 297), (136, 314, 702, 321), (136, 321, 703, 532), (136, 532, 700, 314), (137, 304, 691, 292), (137, 292, 692, 533), (137, 533, 695, 304), (138, 303, 693, 291), (138, 291, 690, 534), (138, 534, 697, 303), (139, 305, 690, 290), (139, 290, 691, 535), (139, 535, 694, 305), (140, 309, 701, 307), (140, 307, 698, 536), (140, 536, 700, 309), (141, 326, 704, 320), (141, 320, 702, 537), (141, 537, 709, 326), (142, 311, 703, 319), (142, 319, 705, 538), (142, 538, 701, 311), (143, 306, 698, 313), (143, 313, 705, 539), (143, 539, 699, 306), (144, 318, 705, 317), (144, 317, 694, 540), (144, 540, 704, 318), (145, 315, 697, 299), (145, 299, 694, 541), (145, 541, 703, 315), (146, 312, 695, 300), (146, 300, 696, 542), (146, 542, 704, 312), (147, 310, 696, 301), (147, 301, 697, 543), (147, 543, 702, 310), (148, 324, 709, 325), (148, 325, 708, 544), (148, 544, 706, 324), (149, 324, 706, 328), (149, 328, 699, 545), (149, 545, 709, 324), (150, 327, 702, 314), (150, 314, 700, 546), (150, 546, 708, 327), (151, 322, 707, 329), (151, 329, 700, 547), (151, 547, 706, 322), (152, 339, 713, 340), (152, 340, 711, 548), (152, 548, 712, 339), (153, 649, 688, 284), (153, 284, 811, 667), (153, 667, 815, 649), (154, 336, 746, 283), (154, 283, 689, 550), (154, 550, 770, 336), (155, 347, 713, 339), (155, 339, 712, 551), (155, 551, 715, 347), (156, 341, 710, 331), (156, 331, 814, 648), (156, 648, 771, 552), (156, 552, 712, 341), (157, 337, 774, 343), (157, 343, 770, 553), (157, 553, 713, 337), (158, 354, 715, 346), (158, 346, 714, 554), (158, 554, 717, 354), (159, 348, 712, 338), (159, 338, 775, 555), (159, 555, 714, 348), (160, 350, 774, 337), (160, 337, 713, 556), (160, 556, 778, 350), (161, 361, 717, 353), (161, 353, 716, 557), (161, 557, 719, 361), (162, 352, 716, 355), (162, 355, 714, 558), (162, 558, 783, 352), (163, 357, 778, 344), (163, 344, 715, 559), (163, 559, 782, 357), (164, 368, 721, 369), (164, 369, 719, 560), (164, 560, 720, 368), (165, 362, 716, 352), (165, 352, 783, 561), (165, 561, 718, 362), (166, 364, 782, 351), (166, 351, 717, 562), (166, 562, 786, 364), (167, 367, 791, 365), (167, 365, 790, 563), (167, 563, 720, 367), (168, 370, 718, 359), (168, 359, 787, 564), (168, 564, 720, 370), (169, 366, 790, 372), (169, 372, 786, 565), (169, 565, 721, 366), (170, 385, 722, 376), (170, 376, 724, 566), (170, 566, 726, 385), (171, 379, 711, 333), (171, 333, 689, 567), (171, 567, 725, 379), (172, 378, 710, 332), (172, 332, 711, 568), (172, 568, 724, 378), (173, 373, 723, 380), (173, 380, 689, 569), (173, 569, 722, 373), (174, 393, 726, 384), (174, 384, 728, 570), (174, 570, 730, 393), (175, 387, 725, 375), (175, 375, 723, 571), (175, 571, 729, 387), (176, 382, 728, 386), (176, 386, 724, 572), (176, 572, 729, 382), (177, 388, 723, 373), (177, 373, 722, 573), (177, 573, 727, 388), (178, 401, 730, 392), (178, 392, 732, 574), (178, 574, 734, 401), (179, 395, 729, 383), (179, 383, 727, 575), (179, 575, 733, 395), (180, 390, 732, 394), (180, 394, 728, 576), (180, 576, 733, 390), (181, 396, 727, 381), (181, 381, 726, 577), (181, 577, 731, 396), (182, 399, 735, 397), (182, 397, 734, 578), (182, 578, 737, 399), (183, 403, 733, 391), (183, 391, 731, 579), (183, 579, 737, 403), (184, 402, 732, 390), (184, 390, 733, 580), (184, 580, 736, 402), (185, 404, 731, 389), (185, 389, 730, 581), (185, 581, 735, 404), (186, 423, 741, 407), (186, 407, 740, 582), (186, 582, 753, 423), (187, 412, 745, 416), (187, 416, 749, 583), (187, 583, 744, 412), (188, 276, 739, 406), (188, 406, 740, 584), (188, 584, 743, 276), (189, 408, 740, 407), (189, 407, 741, 585), (189, 585, 744, 408), (190, 405, 738, 274), (190, 274, 742, 586), (190, 586, 741, 405), (191, 655, 748, 492), (191, 492, 794, 587), (191, 587, 772, 462), (191, 462, 821, 655), (192, 647, 743, 651), (192, 651, 817, 664), (192, 664, 813, 647), (193, 410, 742, 289), (193, 289, 746, 589), (193, 589, 745, 410), (194, 421, 752, 430), (194, 430, 756, 590), (194, 590, 753, 421), (195, 406, 739, 424), (195, 424, 751, 591), (195, 591, 740, 406), (196, 425, 738, 405), (196, 405, 741, 592), (196, 592, 750, 425), (197, 272, 738, 425), (197, 425, 750, 593), (197, 593, 739, 272), (198, 449, 762, 442), (198, 442, 760, 594), (198, 594, 763, 449), (199, 420, 751, 432), (199, 432, 755, 595), (199, 595, 752, 420), (200, 419, 753, 431), (200, 431, 757, 596), (200, 596, 750, 419), (201, 418, 750, 433), (201, 433, 754, 597), (201, 597, 751, 418), (202, 436, 759, 434), (202, 434, 758, 598), (202, 598, 760, 436), (203, 448, 764, 454), (203, 454, 769, 599), (203, 599, 762, 448), (204, 447, 763, 439), (204, 439, 761, 600), (204, 600, 765, 447), (205, 444, 764, 446), (205, 446, 765, 601), (205, 601, 759, 444), (206, 440, 755, 426), (206, 426, 754, 602), (206, 602, 764, 440), (207, 427, 757, 443), (207, 443, 763, 603), (207, 603, 754, 427), (208, 428, 755, 440), (208, 440, 764, 604), (208, 604, 756, 428), (209, 429, 756, 438), (209, 438, 762, 605), (209, 605, 757, 429), (210, 453, 769, 452), (210, 452, 766, 606), (210, 606, 768, 453), (211, 454, 764, 444), (211, 444, 759, 607), (211, 607, 769, 454), (212, 442, 762, 455), (212, 455, 768, 608), (212, 608, 760, 442), (213, 456, 759, 436), (213, 436, 760, 609), (213, 609, 766, 456), (214, 467, 772, 460), (214, 460, 773, 610), (214, 610, 776, 467), (215, 414, 748, 655), (215, 655, 821, 661), (215, 661, 818, 414), (216, 413, 746, 336), (216, 336, 770, 612), (216, 612, 749, 413), (217, 465, 777, 471), (217, 471, 781, 613), (217, 613, 776, 465), (218, 459, 772, 467), (218, 467, 776, 614), (218, 614, 771, 654), (218, 654, 820, 459), (219, 466, 773, 458), (219, 458, 770, 615), (219, 615, 777, 466), (220, 470, 781, 476), (220, 476, 785, 616), (220, 616, 780, 470), (221, 464, 776, 472), (221, 472, 780, 617), (221, 617, 775, 464), (222, 463, 774, 350), (222, 350, 778, 618), (222, 618, 777, 463), (223, 475, 785, 481), (223, 481, 789, 619), (223, 619, 784, 475), (224, 356, 779, 469), (224, 469, 780, 620), (224, 620, 783, 356), (225, 468, 778, 357), (225, 357, 782, 621), (225, 621, 781, 468), (226, 487, 788, 480), (226, 480, 789, 622), (226, 622, 792, 487), (227, 474, 784, 482), (227, 482, 788, 623), (227, 623, 783, 474), (228, 473, 782, 364), (228, 364, 786, 624), (228, 624, 785, 473), (229, 485, 793, 483), (229, 483, 790, 625), (229, 625, 792, 485), (230, 479, 788, 487), (230, 487, 792, 626), (230, 626, 787, 479), (231, 486, 789, 478), (231, 478, 786, 627), (231, 627, 793, 486), (232, 491, 794, 500), (232, 500, 798, 628), (232, 628, 796, 491), (233, 461, 773, 494), (233, 494, 797, 629), (233, 629, 749, 461), (234, 460, 772, 493), (234, 493, 796, 630), (234, 630, 773, 460), (235, 492, 748, 415), (235, 415, 749, 631), (235, 631, 794, 492), (236, 499, 798, 508), (236, 508, 802, 632), (236, 632, 800, 499), (237, 490, 797, 502), (237, 502, 801, 633), (237, 633, 795, 490), (238, 502, 797, 489), (238, 489, 796, 634), (238, 634, 801, 502), (239, 488, 795, 503), (239, 503, 799, 635), (239, 635, 794, 488), (240, 507, 802, 516), (240, 516, 806, 636), (240, 636, 804, 507), (241, 498, 801, 510), (241, 510, 805, 637), (241, 637, 799, 498), (242, 510, 801, 497), (242, 497, 800, 638), (242, 638, 805, 510), (243, 496, 799, 511), (243, 511, 803, 639), (243, 639, 798, 496), (244, 512, 807, 514), (244, 514, 809, 640), (244, 640, 806, 512), (245, 506, 805, 518), (245, 518, 809, 641), (245, 641, 803, 506), (246, 505, 804, 517), (246, 517, 808, 642), (246, 642, 805, 505), (247, 504, 803, 519), (247, 519, 807, 643), (247, 643, 802, 504), (248, 652, 818, 660), (248, 660, 825, 611), (248, 611, 747, 652), (249, 660, 818, 661), (249, 661, 821, 662), (249, 662, 825, 660), (250, 662, 821, 462), (250, 462, 772, 659), (250, 659, 825, 662), (251, 288, 813, 663), (251, 663, 824, 588), (251, 588, 747, 288), (252, 663, 813, 664), (252, 664, 817, 665), (252, 665, 824, 663), (253, 665, 817, 411), (253, 411, 744, 658), (253, 658, 824, 665), (254, 334, 815, 666), (254, 666, 823, 549), (254, 549, 710, 334), (255, 666, 815, 667), (255, 667, 811, 668), (255, 668, 823, 666), (256, 668, 811, 645), (256, 645, 747, 657), (256, 657, 823, 668), (257, 645, 811, 669), (257, 669, 822, 526), (257, 526, 747, 645), (258, 669, 811, 670), (258, 670, 812, 671), (258, 671, 822, 669), (259, 671, 812, 646), (259, 646, 686, 656), (259, 656, 822, 671), (260, 611, 825, 672), (260, 672, 816, 650), (260, 650, 747, 611), (261, 672, 825, 673), (261, 673, 820, 674), (261, 674, 816, 672), (262, 674, 820, 654), (262, 654, 771, 335), (262, 335, 816, 674), (263, 588, 824, 675), (263, 675, 818, 652), (263, 652, 747, 588), (264, 675, 824, 676), (264, 676, 819, 677), (264, 677, 818, 675), (265, 677, 819, 417), (265, 417, 748, 414), (265, 414, 818, 677), (266, 549, 823, 678), (266, 678, 814, 331), (266, 331, 710, 549), (267, 678, 823, 679), (267, 679, 816, 680), (267, 680, 814, 678), (268, 680, 816, 335), (268, 335, 771, 648), (268, 648, 814, 680), (269, 526, 822, 681), (269, 681, 813, 288), (269, 288, 747, 526), (270, 681, 822, 682), (270, 682, 810, 683), (270, 683, 813, 681), (271, 683, 810, 644), (271, 644, 743, 647), (271, 647, 813, 683)])
me_cube_004.materials.append(mat_material)
me_cube_004.use_remesh_preserve_volume = False
me_cube_004.use_remesh_preserve_attributes = False
me_cube_004.use_mirror_vertex_groups = False
me_cube_004.update()
me_cube_003 = bpy.data.meshes.new('Cube.003')
me_cube_003.from_pydata([(-1.172, -1.0, -0.4931), (-1.172, -0.3176, -0.4931), (-0.6647, -1.105, 0.5858), (-0.6647, -0.2128, 0.5858), (-0.8722, -1.105, 1.507), (-0.8722, -0.2128, 1.507), (-0.4633, -0.3176, -1.155), (-0.4633, -1.0, -1.155), (-1.148, -1.0, -1.155), (-1.148, -0.3176, -1.155), (-0.4633, -0.3176, -2.397), (-0.4633, -1.0, -2.397), (-1.148, -1.0, -2.397), (-1.148, -0.3176, -2.397), (-0.4633, -0.3176, -3.726), (-0.4633, -1.0, -3.726), (-1.148, -1.0, -3.726), (-1.148, -0.3176, -3.726), (-1.148, -1.0, -2.986), (-1.148, -0.3176, -3.062), (-0.4633, -1.0, -2.986), (-0.4633, -0.3176, -3.062), (-0.4633, -1.707, -3.726), (-1.148, -1.707, -3.726), (-1.148, -1.707, -3.186), (-0.4633, -1.707, -3.186), (-1.291, -1.105, 1.952), (-1.291, -0.2128, 1.952), (-0.2768, -0.8033, 2.329), (-0.2768, -0.5142, 2.329), (-0.2768, -0.8033, 2.626), (-0.2768, -0.5142, 2.626), (-0.5673, -1.0, 2.947), (-0.5673, -0.3176, 2.947), (-0.5673, -1.0, 3.497), (-0.5673, -0.3176, 3.497), (-0.2026, -0.8951, 3.788), (-0.2026, -0.4224, 3.788), (-2.451, -0.8598, 1.549), (-2.451, -0.4577, 1.549), (-2.451, -0.8598, 1.91), (-2.451, -0.4577, 1.91), (-3.767, -0.8598, 1.507), (-3.767, -0.4577, 1.507), (-3.767, -0.8598, 1.952), (-3.767, -0.4577, 1.952), (-4.338, -0.934, 1.425), (-4.338, -0.3836, 1.425), (-4.338, -0.934, 2.034), (-4.338, -0.3836, 2.034), (-4.84, -0.934, 1.425), (-4.84, -0.3836, 1.425), (-4.84, -0.934, 2.034), (-4.84, -0.3836, 2.034), (0.0, -0.3176, -0.4931), (0.0, -1.0, -0.4931), (1.172, -1.0, -0.4931), (1.172, -0.3176, -0.4931), (0.0, -0.2128, 0.5858), (0.0, -1.105, 0.5858), (0.6647, -1.105, 0.5858), (0.6647, -0.2128, 0.5858), (0.0, -0.2128, 1.507), (0.0, -1.532, 1.507), (0.8722, -1.105, 1.507), (0.8722, -0.2128, 1.507), (0.4633, -0.3176, -1.155), (0.4633, -1.0, -1.155), (1.148, -1.0, -1.155), (1.148, -0.3176, -1.155), (0.4633, -0.3176, -2.397), (0.4633, -1.0, -2.397), (1.148, -1.0, -2.397), (1.148, -0.3176, -2.397), (0.4633, -0.3176, -3.726), (0.4633, -1.0, -3.726), (1.148, -1.0, -3.726), (1.148, -0.3176, -3.726), (1.148, -1.0, -2.986), (1.148, -0.3176, -3.062), (0.4633, -1.0, -2.986), (0.4633, -0.3176, -3.062), (0.4633, -1.707, -3.726), (1.148, -1.707, -3.726), (1.148, -1.707, -3.186), (0.4633, -1.707, -3.186), (0.0, -0.2128, 1.952), (0.0, -1.105, 1.952), (1.291, -1.105, 1.952), (1.291, -0.2128, 1.952), (0.0, -0.5142, 2.329), (0.0, -0.8033, 2.329), (0.2768, -0.8033, 2.329), (0.2768, -0.5142, 2.329), (0.0, -0.5142, 2.626), (0.0, -0.8033, 2.626), (0.2768, -0.8033, 2.626), (0.2768, -0.5142, 2.626), (0.0, -0.3176, 2.947), (0.0, -1.0, 2.947), (0.5673, -1.0, 2.947), (0.5673, -0.3176, 2.947), (0.0, -0.3176, 3.497), (0.0, -1.0, 3.497), (0.5673, -1.0, 3.497), (0.5673, -0.3176, 3.497), (0.0, -0.4224, 3.788), (0.0, -0.8951, 3.788), (0.2026, -0.8951, 3.788), (0.2026, -0.4224, 3.788), (2.451, -0.8598, 1.549), (2.451, -0.4577, 1.549), (2.451, -0.8598, 1.91), (2.451, -0.4577, 1.91), (3.767, -0.8598, 1.507), (3.767, -0.4577, 1.507), (3.767, -0.8598, 1.952), (3.767, -0.4577, 1.952), (4.338, -0.934, 1.425), (4.338, -0.3836, 1.425), (4.338, -0.934, 2.034), (4.338, -0.3836, 2.034), (4.84, -0.934, 1.425), (4.84, -0.3836, 1.425), (4.84, -0.934, 2.034), (4.84, -0.3836, 2.034), (-0.5062, -1.105, 0.5858), (-0.6453, -1.532, 1.507), (-0.7758, -1.105, 1.046), (0.0, -1.336, 1.046), (-0.6453, -1.105, 1.952), (-1.291, -1.105, 1.729), (0.0, -1.532, 1.729), (0.5062, -1.105, 0.5858), (0.6453, -1.532, 1.507), (0.7758, -1.105, 1.046), (0.6453, -1.105, 1.952), (1.291, -1.105, 1.729), (-0.5062, -1.336, 1.046), (-0.6453, -1.532, 1.729), (0.5062, -1.336, 1.046), (0.6453, -1.532, 1.729)], [], [(0, 1, 9), (2, 128, 4, 5), (59, 126, 2, 0), (2, 3, 1), (58, 54, 1), (26, 40, 38), (2, 126, 138), (3, 5, 62), (9, 13, 12), (0, 8, 7), (1, 54, 6), (55, 7, 6), (19, 17, 16), (8, 12, 11), (6, 10, 13), (7, 11, 10), (14, 15, 16), (18, 24, 25), (21, 14, 17), (21, 20, 15), (10, 11, 20), (10, 21, 19), (12, 18, 20), (13, 19, 18), (24, 23, 22), (15, 20, 25), (16, 23, 24), (16, 15, 22), (27, 26, 28), (63, 132, 139), (5, 27, 86), (28, 30, 31), (87, 91, 28), (86, 27, 29), (30, 32, 33), (91, 95, 30), (29, 31, 94), (32, 34, 35), (30, 95, 99), (31, 33, 98), (35, 34, 36), (99, 103, 34), (33, 35, 102), (106, 37, 36), (103, 107, 36), (102, 35, 37), (40, 44, 42), (5, 39, 41), (27, 41, 40), (5, 4, 38), (44, 48, 46), (39, 43, 45), (40, 41, 45), (38, 42, 43), (48, 52, 50), (43, 47, 49), (44, 45, 49), (42, 46, 47), (50, 52, 53), (47, 51, 53), (49, 53, 52), (46, 50, 51), (56, 68, 69), (65, 64, 135, 60), (56, 60, 133, 59), (57, 61, 60), (58, 61, 57), (110, 112, 88), (60, 135, 140), (62, 65, 61), (72, 73, 69), (67, 68, 56), (57, 69, 66), (66, 67, 55), (76, 77, 79), (71, 72, 68), (73, 70, 66), (70, 71, 67), (74, 77, 76), (85, 84, 78), (77, 74, 81), (81, 74, 75), (70, 81, 80), (79, 81, 70), (80, 78, 72), (78, 79, 73), (82, 83, 84), (75, 82, 85), (84, 83, 76), (76, 83, 82), (89, 93, 92), (88, 136, 141), (86, 89, 65), (97, 96, 92), (92, 91, 87), (86, 90, 93), (101, 100, 96), (96, 95, 91), (94, 97, 93), (105, 104, 100), (96, 100, 99), (98, 101, 97), (105, 109, 108), (104, 103, 99), (102, 105, 101), (106, 107, 108), (108, 107, 103), (102, 106, 109), (114, 116, 112), (113, 111, 65), (112, 113, 89), (65, 111, 110), (118, 120, 116), (117, 115, 111), (112, 116, 117), (115, 114, 110), (122, 124, 120), (121, 119, 115), (116, 120, 121), (119, 118, 114), (125, 124, 122), (125, 123, 119), (124, 125, 121), (123, 122, 118), (8, 0, 9), (3, 2, 5), (55, 59, 0), (0, 2, 1), (3, 58, 1), (4, 131, 26, 38), (4, 128, 127), (58, 3, 62), (8, 9, 12), (55, 0, 7), (9, 1, 6), (54, 55, 6), (18, 19, 16), (7, 8, 11), (9, 6, 13), (6, 7, 10), (17, 14, 16), (20, 18, 25), (19, 21, 17), (14, 21, 15), (21, 10, 20), (13, 10, 19), (11, 12, 20), (12, 13, 18), (25, 24, 22), (22, 15, 25), (18, 16, 24), (23, 16, 22), (29, 27, 28), (4, 127, 131), (62, 5, 86), (29, 28, 31), (26, 130, 87, 28), (90, 86, 29), (31, 30, 33), (28, 91, 30), (90, 29, 94), (33, 32, 35), (32, 30, 99), (94, 31, 98), (37, 35, 36), (32, 99, 34), (98, 33, 102), (107, 106, 36), (34, 103, 36), (106, 102, 37), (38, 40, 42), (27, 5, 41), (26, 27, 40), (39, 5, 38), (42, 44, 46), (41, 39, 45), (44, 40, 45), (39, 38, 43), (46, 48, 50), (45, 43, 49), (48, 44, 49), (43, 42, 47), (51, 50, 53), (49, 47, 53), (48, 49, 52), (47, 46, 51), (57, 56, 69), (61, 65, 60), (55, 56, 59), (56, 57, 60), (54, 58, 57), (64, 110, 88, 137), (59, 133, 129), (58, 62, 61), (68, 72, 69), (55, 67, 56), (54, 57, 66), (54, 66, 55), (78, 76, 79), (67, 71, 68), (69, 73, 66), (66, 70, 67), (75, 74, 76), (80, 85, 78), (79, 77, 81), (80, 81, 75), (71, 70, 80), (73, 79, 70), (71, 80, 72), (72, 78, 73), (85, 82, 84), (80, 75, 85), (78, 84, 76), (75, 76, 82), (88, 89, 92), (64, 137, 134), (62, 86, 65), (93, 97, 92), (88, 92, 87, 136), (89, 86, 93), (97, 101, 96), (92, 96, 91), (90, 94, 93), (101, 105, 100), (95, 96, 99), (94, 98, 97), (104, 105, 108), (100, 104, 99), (98, 102, 101), (109, 106, 108), (104, 108, 103), (105, 102, 109), (110, 114, 112), (89, 113, 65), (88, 112, 89), (64, 65, 110), (114, 118, 116), (113, 117, 111), (113, 112, 117), (111, 115, 110), (118, 122, 120), (117, 121, 115), (117, 116, 121), (115, 119, 114), (123, 125, 122), (121, 125, 119), (120, 124, 121), (119, 123, 118), (134, 141, 63), (134, 137, 141), (137, 88, 141), (129, 140, 63), (129, 133, 140), (133, 60, 140), (131, 139, 26), (131, 127, 139), (127, 63, 139), (127, 138, 63), (127, 128, 138), (128, 2, 138), (141, 132, 63), (141, 136, 132), (136, 87, 132), (140, 134, 63), (140, 135, 134), (135, 64, 134), (139, 130, 26), (139, 132, 130), (132, 87, 130), (138, 129, 63), (138, 126, 129), (126, 59, 129)])
me_cube_003.materials.append(mat_material)
me_cube_003.use_remesh_preserve_volume = False
me_cube_003.use_remesh_preserve_attributes = False
me_cube_003.use_mirror_vertex_groups = False
me_cube_003.update()
me_cube_001 = bpy.data.meshes.new('Cube.001')
me_cube_001.from_pydata([(-1.049, -0.545, -0.7136), (-1.186, -0.8818, 1.161), (-0.6296, -1.079, 0.3161), (-1.008, -0.545, 0.2262), (-0.3333, -0.2826, -0.1335), (-2.064, -0.9415, 1.804), (-0.6749, -1.105, 0.7393), (-0.7676, -0.2128, 1.2), (-1.148, -0.545, -1.983), (-0.8706, -1.0, -0.9341), (-0.4878, -0.3176, -0.7136), (-0.3089, -0.7725, -0.9341), (-1.148, -0.545, -3.505), (-0.92, -1.0, -1.983), (-0.6917, -0.3176, -1.983), (-0.4633, -0.7725, -1.983), (-0.6917, -0.7725, -3.726), (-0.92, -1.632, -2.953), (-0.6917, -0.3176, -3.505), (-0.4633, -0.7725, -3.175), (-0.4633, -0.7725, -2.51), (-0.6917, -0.3176, -2.84), (-0.92, -1.0, -2.623), (-1.148, -0.545, -2.732), (-0.92, -1.948, -3.505), (-0.4633, -1.316, -3.175), (-1.148, -1.632, -3.505), (-0.6917, -1.316, -3.726), (-0.9526, -0.707, 2.078), (-0.2151, -1.105, 1.655), (-0.8604, -0.2128, 1.804), (-0.2768, -0.707, 2.527), (-0.09225, -0.9038, 2.203), (-0.5224, -0.3133, 2.078), (-0.4704, -0.707, 2.84), (-0.09225, -0.8033, 2.527), (-0.1845, -0.5142, 2.527), (-0.5673, -0.7725, 3.314), (-0.09225, -0.8689, 2.733), (-0.2813, -0.3831, 2.84), (-0.4457, -0.7376, 3.594), (-0.1891, -1.0, 3.314), (-0.3782, -0.3176, 3.314), (-0.1351, -0.58, 3.788), (-0.06753, -0.9301, 3.691), (-0.2566, -0.3525, 3.594), (-3.328, -0.8598, 1.79), (-2.064, -0.3761, 1.655), (-2.064, -0.5101, 1.924), (-1.677, -0.7258, 1.521), (-4.147, -0.9093, 1.804), (-3.328, -0.4577, 1.669), (-2.889, -0.5918, 1.924), (-3.328, -0.7258, 1.521), (-4.672, -0.934, 1.831), (-4.147, -0.4083, 1.655), (-3.957, -0.567, 1.979), (-4.147, -0.7258, 1.452), (-4.84, -0.7505, 1.831), (-4.672, -0.3836, 1.628), (-4.672, -0.567, 2.034), (-4.672, -0.7505, 1.425), (1.099, -0.7725, -0.9341), (1.186, -0.8818, 1.161), (0.6296, -1.079, 0.3161), (1.008, -0.545, 0.2262), (0.6708, -0.2477, 0.2262), (2.064, -0.9415, 1.804), (0.89, -1.105, 0.8929), (0.7676, -0.2128, 1.2), (1.148, -0.545, -1.983), (0.8706, -1.0, -0.9341), (0.8706, -0.3176, -0.9341), (0.3089, -0.7725, -0.9341), (1.148, -0.545, -3.505), (0.92, -1.0, -1.983), (0.6917, -0.3176, -1.983), (0.4633, -0.7725, -1.983), (0.92, -0.545, -3.726), (0.92, -1.632, -2.953), (0.6917, -0.3176, -3.505), (0.4633, -0.545, -3.505), (0.4633, -0.545, -2.732), (0.6917, -0.3176, -2.84), (0.92, -1.0, -2.623), (1.148, -0.545, -2.732), (0.92, -1.948, -3.505), (0.4633, -1.632, -3.505), (1.148, -1.632, -3.505), (0.92, -1.632, -3.726), (0.6147, -0.5101, 2.203), (0.8604, -1.105, 1.878), (0.8604, -0.2128, 1.804), (0.2768, -0.707, 2.527), (0.09225, -0.9038, 2.203), (0.09225, -0.4137, 2.203), (0.4704, -0.707, 2.84), (0.09225, -0.8033, 2.527), (0.1845, -0.5142, 2.527), (0.5673, -0.7725, 3.314), (0.2814, -0.9344, 2.84), (0.2813, -0.3831, 2.84), (0.3242, -0.545, 3.691), (0.1891, -1.0, 3.314), (0.3782, -0.3176, 3.314), (0.06753, -0.7376, 3.788), (0.06753, -0.9301, 3.691), (0.06753, -0.3875, 3.691), (3.328, -0.8598, 1.79), (2.064, -0.3761, 1.655), (2.064, -0.5101, 1.924), (2.064, -0.5101, 1.535), (4.147, -0.9093, 1.804), (3.328, -0.4577, 1.669), (3.328, -0.7258, 1.938), (3.328, -0.7258, 1.521), (4.672, -0.934, 1.831), (4.147, -0.4083, 1.655), (4.147, -0.7258, 2.007), (4.147, -0.7258, 1.452), (4.84, -0.7505, 1.831), (4.672, -0.3836, 1.628), (4.672, -0.567, 2.034), (4.672, -0.7505, 1.425), (-1.099, -0.7725, -0.9341), (-1.105, -0.5101, 0.8929), (-0.3333, -1.035, -0.1335), (-1.004, -0.8074, -0.1335), (-0.6708, -0.2477, 0.2262), (-1.581, -1.044, 1.684), (-1.029, -1.105, 1.353), (-0.3375, -0.2128, 0.8929), (-1.148, -0.7725, -1.569), (-0.4878, -1.0, -0.7136), (-0.8706, -0.3176, -0.9341), (-0.1544, -0.545, -0.7136), (-1.148, -0.7725, -3.175), (-0.6917, -1.0, -1.569), (-0.92, -0.3176, -1.569), (-0.4633, -0.545, -1.569), (-0.92, -0.545, -3.726), (-0.6917, -1.316, -2.845), (-0.92, -0.3176, -3.283), (-0.4633, -0.545, -3.505), (-0.4633, -0.545, -2.732), (-0.92, -0.3176, -2.619), (-0.6917, -1.0, -2.51), (-1.148, -0.7725, -2.51), (-0.6917, -1.948, -3.283), (-0.4633, -1.632, -3.505), (-1.148, -1.316, -3.175), (-0.92, -1.632, -3.726), (-0.6147, -0.5101, 2.203), (-1.075, -1.105, 1.581), (-0.4302, -0.2128, 1.655), (-0.2768, -0.6106, 2.428), (-0.5531, -1.029, 2.046), (-0.09225, -0.4137, 2.203), (-0.3736, -0.545, 2.733), (-0.1845, -0.8033, 2.428), (-0.09225, -0.5142, 2.428), (-0.5673, -0.545, 3.131), (-0.2814, -0.9344, 2.84), (-0.09225, -0.4487, 2.733), (-0.3242, -0.545, 3.691), (-0.3782, -1.0, 3.131), (-0.1891, -0.3176, 3.131), (-0.06753, -0.7376, 3.788), (-0.2566, -0.965, 3.594), (-0.06753, -0.3875, 3.691), (-2.889, -0.8598, 1.655), (-1.677, -0.2944, 1.79), (-1.677, -0.7258, 1.938), (-2.064, -0.5101, 1.535), (-3.957, -0.8846, 1.628), (-2.889, -0.4577, 1.804), (-3.328, -0.7258, 1.938), (-2.889, -0.5918, 1.535), (-4.505, -0.934, 1.628), (-3.957, -0.433, 1.831), (-4.147, -0.7258, 2.007), (-3.957, -0.567, 1.48), (-4.84, -0.567, 1.628), (-4.505, -0.3836, 1.831), (-4.505, -0.7505, 2.034), (-4.505, -0.567, 1.425), (1.049, -0.545, -0.7136), (1.105, -0.5101, 0.8929), (0.3333, -1.035, -0.1335), (1.004, -0.8074, -0.1335), (0.3333, -0.2826, -0.1335), (1.581, -1.044, 1.684), (0.1687, -1.105, 0.7393), (0.3375, -0.2128, 0.8929), (1.148, -0.7725, -1.569), (0.4878, -1.0, -0.7136), (0.4878, -0.3176, -0.7136), (0.1544, -0.545, -0.7136), (1.148, -0.7725, -3.175), (0.6917, -1.0, -1.569), (0.92, -0.3176, -1.569), (0.4633, -0.545, -1.569), (0.6917, -0.7725, -3.726), (0.6917, -1.316, -2.845), (0.92, -0.3176, -3.283), (0.4633, -0.7725, -3.175), (0.4633, -0.7725, -2.51), (0.92, -0.3176, -2.619), (0.6917, -1.0, -2.51), (1.148, -0.7725, -2.51), (0.6917, -1.948, -3.283), (0.4633, -1.316, -3.175), (1.148, -1.316, -3.175), (0.6917, -1.316, -3.726), (0.9526, -0.707, 2.078), (1.075, -1.105, 1.581), (0.4302, -0.2128, 1.655), (0.2768, -0.6106, 2.428), (0.5531, -1.029, 2.046), (0.5224, -0.3133, 2.078), (0.3736, -0.545, 2.733), (0.1845, -0.8033, 2.428), (0.09225, -0.5142, 2.428), (0.5673, -0.545, 3.131), (0.09225, -0.8689, 2.733), (0.09225, -0.4487, 2.733), (0.4457, -0.7376, 3.594), (0.3782, -1.0, 3.131), (0.1891, -0.3176, 3.131), (0.1351, -0.58, 3.788), (0.2566, -0.965, 3.594), (0.2566, -0.3525, 3.594), (2.889, -0.8598, 1.655), (1.677, -0.2944, 1.79), (1.677, -0.7258, 1.938), (1.677, -0.7258, 1.521), (3.957, -0.8846, 1.628), (2.889, -0.4577, 1.804), (2.889, -0.5918, 1.924), (2.889, -0.5918, 1.535), (4.505, -0.934, 1.628), (3.957, -0.433, 1.831), (3.957, -0.567, 1.979), (3.957, -0.567, 1.48), (4.84, -0.567, 1.628), (4.505, -0.3836, 1.831), (4.505, -0.7505, 2.034), (4.505, -0.567, 1.425), (0.4302, -1.105, 1.581), (0.8604, -1.105, 1.655), (1.075, -1.105, 1.804), (0.1687, -1.105, 1.2), (0.3375, -1.105, 0.8929), (0.6749, -1.105, 0.7393), (-1.075, -1.105, 1.804), (-0.8604, -1.105, 1.655), (-0.4302, -1.105, 1.581), (-0.3838, -1.105, 1.353), (-0.7676, -1.105, 1.2), (-0.89, -1.105, 0.8929), (0.2151, -1.105, 1.655), (0.4302, -1.105, 1.804), (0.2151, -1.105, 1.878), (0.3838, -1.105, 1.353), (0.7676, -1.105, 1.2), (1.029, -1.105, 1.353), (-0.8604, -1.105, 1.878), (-0.4302, -1.105, 1.804), (-0.2151, -1.105, 1.878), (-0.1687, -1.105, 1.2), (-0.3375, -1.105, 0.8929), (-0.1687, -1.105, 0.7393), (0.0, -0.6019, -0.6034), (-0.4553, -0.3088, -0.4583), (0.0, -0.2739, -0.04355), (-0.4553, -1.009, -0.4583), (0.0, -1.044, -0.04355), (-1.013, -0.6675, -0.4583), (-0.9115, -0.9977, 0.06884), (-0.9228, -0.3308, 0.1363), (-0.5052, -0.2215, 0.5727), (-0.7058, -1.098, 0.5568), (-1.035, -0.5932, 0.5727), (-0.6221, -0.2128, 1.467), (-1.01, -1.105, 1.487), (-1.361, -0.7313, 1.424), (-1.044, -0.2871, 1.046), (-1.164, -1.049, 1.267), (0.0, -1.105, 1.238), (0.0, -0.2128, 0.9696), (-0.4247, -0.6588, -1.203), (-0.8506, -0.3176, -1.203), (-0.7935, -1.0, -1.203), (-1.136, -0.7156, -1.203), (-1.029, -0.9431, -0.8789), (-1.017, -0.3744, -0.8238), (-0.315, -0.9431, -0.8238), (-0.2764, -0.3744, -0.7687), (-0.4633, -0.7156, -2.322), (-0.8058, -0.3176, -2.349), (-0.8058, -1.0, -2.322), (-1.148, -0.6588, -2.322), (-1.091, -0.9431, -1.776), (-1.091, -0.3744, -1.776), (-0.5204, -0.9431, -1.776), (-0.5204, -0.3744, -1.776), (-0.5204, -0.6588, -3.671), (-0.8058, -0.3744, -3.671), (-0.7487, -1.022, -3.726), (-1.091, -0.6019, -3.671), (-1.091, -0.9431, -2.567), (-1.091, -0.3744, -3.394), (-0.5204, -0.9431, -2.538), (-0.5204, -0.3744, -3.449), (-1.148, -1.022, -3.203), (-1.091, -0.3744, -2.702), (-0.4633, -1.022, -3.203), (-0.5204, -0.3744, -2.758), (-0.4633, -0.6588, -2.926), (-0.8058, -0.3176, -3.062), (-0.8058, -1.079, -2.735), (-1.148, -0.6588, -2.926), (-0.8629, -1.869, -3.671), (-1.091, -1.869, -3.449), (-0.5204, -1.869, -3.394), (-0.8058, -1.869, -3.09), (-0.5204, -1.395, -2.954), (-1.091, -1.474, -2.981), (-0.5204, -1.474, -3.671), (-1.091, -1.553, -3.671), (-0.6683, -0.2379, 1.946), (-0.8373, -1.086, 1.957), (-1.303, -0.6876, 1.98), (-1.28, -0.2332, 1.763), (-1.309, -1.089, 1.792), (0.0, -1.105, 1.859), (0.0, -0.2128, 1.692), (-0.1153, -0.4891, 2.322), (-0.1384, -0.8285, 2.322), (-0.3612, -0.6096, 2.322), (-0.6761, -0.3876, 2.14), (-0.7683, -0.9111, 2.101), (0.0, -0.9289, 2.172), (0.0, -0.3886, 2.172), (-0.1384, -0.4978, 2.628), (-0.1153, -0.8197, 2.628), (-0.301, -0.6424, 2.628), (-0.2537, -0.5383, 2.477), (-0.2537, -0.7792, 2.477), (0.0, -0.8033, 2.502), (0.0, -0.5142, 2.453), (-0.2594, -0.3339, 2.966), (-0.3067, -0.9836, 2.966), (-0.5431, -0.6424, 2.966), (-0.3748, -0.44, 2.786), (-0.399, -0.8612, 2.813), (0.0, -0.8853, 2.76), (0.0, -0.4323, 2.76), (-0.3005, -0.3263, 3.476), (-0.2533, -0.9913, 3.476), (-0.5369, -0.7069, 3.476), (-0.52, -0.3744, 3.222), (-0.52, -0.9431, 3.222), (0.0, -1.0, 3.268), (0.0, -0.3176, 3.176), (0.0, -0.6982, 3.788), (-0.1013, -0.4531, 3.764), (-0.08441, -0.8645, 3.764), (-0.2161, -0.6106, 3.764), (-0.3377, -0.4094, 3.643), (-0.3681, -0.8994, 3.618), (0.0, -0.9388, 3.667), (0.0, -0.3787, 3.667), (-2.464, -0.6049, 1.542), (-2.464, -0.6049, 1.917), (-2.464, -0.4373, 1.729), (-2.464, -0.8802, 1.729), (-1.75, -0.9335, 1.565), (-1.871, -0.908, 1.901), (-1.871, -0.3688, 1.894), (-1.967, -0.3892, 1.561), (-3.705, -0.6526, 1.504), (-3.705, -0.6526, 1.955), (-3.705, -0.4515, 1.74), (-3.705, -0.866, 1.719), (-3.109, -0.8263, 1.558), (-3.218, -0.8263, 1.897), (-2.999, -0.4912, 1.897), (-3.109, -0.4912, 1.565), (-4.332, -0.6526, 1.432), (-4.332, -0.6985, 2.027), (-4.332, -0.3897, 1.736), (-4.332, -0.9278, 1.723), (-4.052, -0.851, 1.503), (-4.1, -0.8572, 1.949), (-4.005, -0.4603, 1.949), (-4.052, -0.4542, 1.517), (-4.798, -0.6588, 1.476), (-4.798, -0.6588, 1.983), (-4.798, -0.4294, 1.679), (-4.798, -0.8881, 1.78), (-4.589, -0.8881, 1.476), (-4.589, -0.8881, 1.983), (-4.589, -0.4294, 1.983), (-4.589, -0.4294, 1.476), (0.4553, -0.3088, -0.4583), (0.4553, -1.009, -0.4583), (1.013, -0.6675, -0.4583), (0.9115, -0.9977, 0.06884), (0.9228, -0.3308, 0.1363), (0.5052, -0.2215, 0.5727), (0.7058, -1.098, 0.5568), (1.035, -0.5932, 0.5727), (0.6221, -0.2128, 1.467), (1.01, -1.105, 1.487), (1.361, -0.7313, 1.424), (1.044, -0.2871, 1.046), (1.164, -1.049, 1.267), (0.4247, -0.6588, -1.203), (0.8506, -0.3176, -1.203), (0.7935, -1.0, -1.203), (1.136, -0.7156, -1.203), (1.029, -0.9431, -0.8789), (1.017, -0.3744, -0.8238), (0.315, -0.9431, -0.8238), (0.2764, -0.3744, -0.7687), (0.4633, -0.7156, -2.322), (0.8058, -0.3176, -2.349), (0.8058, -1.0, -2.322), (1.148, -0.6588, -2.322), (1.091, -0.9431, -1.776), (1.091, -0.3744, -1.776), (0.5204, -0.9431, -1.776), (0.5204, -0.3744, -1.776), (0.5204, -0.6588, -3.671), (0.8058, -0.3744, -3.671), (0.7487, -1.022, -3.726), (1.091, -0.6019, -3.671), (1.091, -0.9431, -2.567), (1.091, -0.3744, -3.394), (0.5204, -0.9431, -2.538), (0.5204, -0.3744, -3.449), (1.148, -1.022, -3.203), (1.091, -0.3744, -2.702), (0.4633, -1.022, -3.203), (0.5204, -0.3744, -2.758), (0.4633, -0.6588, -2.926), (0.8058, -0.3176, -3.062), (0.8058, -1.079, -2.735), (1.148, -0.6588, -2.926), (0.8629, -1.869, -3.671), (1.091, -1.869, -3.449), (0.5204, -1.869, -3.394), (0.8058, -1.869, -3.09), (0.5204, -1.395, -2.954), (1.091, -1.474, -2.981), (0.5204, -1.474, -3.671), (1.091, -1.553, -3.671), (0.6683, -0.2379, 1.946), (0.8373, -1.086, 1.957), (1.303, -0.6876, 1.98), (1.28, -0.2332, 1.763), (1.309, -1.089, 1.792), (0.1153, -0.4891, 2.322), (0.1384, -0.8285, 2.322), (0.3612, -0.6096, 2.322), (0.6761, -0.3876, 2.14), (0.7683, -0.9111, 2.101), (0.1384, -0.4978, 2.628), (0.1153, -0.8197, 2.628), (0.301, -0.6424, 2.628), (0.2537, -0.5383, 2.477), (0.2537, -0.7792, 2.477), (0.2594, -0.3339, 2.966), (0.3067, -0.9836, 2.966), (0.5431, -0.6424, 2.966), (0.3748, -0.44, 2.786), (0.399, -0.8612, 2.813), (0.3005, -0.3263, 3.476), (0.2533, -0.9913, 3.476), (0.5369, -0.7069, 3.476), (0.52, -0.3744, 3.222), (0.52, -0.9431, 3.222), (0.1013, -0.4531, 3.764), (0.08441, -0.8645, 3.764), (0.2161, -0.6106, 3.764), (0.3377, -0.4094, 3.643), (0.3681, -0.8994, 3.618), (2.464, -0.6049, 1.542), (2.464, -0.6049, 1.917), (2.464, -0.4373, 1.729), (2.464, -0.8802, 1.729), (1.75, -0.9335, 1.565), (1.871, -0.908, 1.901), (1.871, -0.3688, 1.894), (1.967, -0.3892, 1.561), (3.705, -0.6526, 1.504), (3.705, -0.6526, 1.955), (3.705, -0.4515, 1.74), (3.705, -0.866, 1.719), (3.109, -0.8263, 1.558), (3.218, -0.8263, 1.897), (2.999, -0.4912, 1.897), (3.109, -0.4912, 1.565), (4.332, -0.6526, 1.432), (4.332, -0.6985, 2.027), (4.332, -0.3897, 1.736), (4.332, -0.9278, 1.723), (4.052, -0.851, 1.503), (4.1, -0.8572, 1.949), (4.005, -0.4603, 1.949), (4.052, -0.4542, 1.517), (4.798, -0.6588, 1.476), (4.798, -0.6588, 1.983), (4.798, -0.4294, 1.679), (4.798, -0.8881, 1.78), (4.589, -0.8881, 1.476), (4.589, -0.8881, 1.983), (4.589, -0.4294, 1.983), (4.589, -0.4294, 1.476), (-1.074, -0.6588, -0.8238), (-1.149, -0.6774, 1.037), (-0.4907, -1.055, 0.06884), (-1.006, -0.6937, 0.04636), (-0.501, -0.2652, 0.04636), (-1.847, -0.9874, 1.747), (-0.2647, -1.105, 1.277), (-0.5294, -0.2128, 1.046), (-1.148, -0.6588, -1.776), (-0.7054, -1.0, -0.8238), (-0.7054, -0.3176, -0.8238), (-0.2316, -0.6588, -0.8238), (-1.148, -0.6588, -3.367), (-0.8058, -1.0, -1.776), (-0.8058, -0.3176, -1.776), (-0.4633, -0.6588, -1.776), (-0.8058, -0.6588, -3.726), (-0.8058, -1.474, -2.899), (-0.8058, -0.3176, -3.394), (-0.4633, -0.6588, -3.367), (-0.4633, -0.6588, -2.594), (-0.8058, -0.3176, -2.729), (-0.8058, -1.0, -2.567), (-1.148, -0.6588, -2.594), (-0.8058, -1.948, -3.394), (-0.4633, -1.474, -3.367), (-1.148, -1.474, -3.367), (-0.8058, -1.474, -3.726), (-0.7836, -0.5583, 2.14), (-0.9679, -1.105, 1.841), (-0.6453, -0.2128, 1.729), (-0.2768, -0.6588, 2.477), (-0.2305, -0.9603, 2.133), (-0.2229, -0.3635, 2.14), (-0.422, -0.5932, 2.786), (-0.1384, -0.8033, 2.477), (-0.1384, -0.5142, 2.477), (-0.5673, -0.6588, 3.222), (-0.1626, -0.9017, 2.786), (-0.1626, -0.4159, 2.786), (-0.3849, -0.6238, 3.643), (-0.2836, -1.0, 3.222), (-0.2836, -0.3176, 3.222), (-0.1013, -0.6588, 3.788), (-0.1317, -0.9476, 3.643), (-0.1317, -0.37, 3.643), (-3.109, -0.8598, 1.715), (-1.871, -0.3353, 1.715), (-1.871, -0.5771, 1.931), (-1.871, -0.5771, 1.528), (-4.052, -0.8969, 1.702), (-3.109, -0.4577, 1.743), (-3.109, -0.6588, 1.931), (-3.109, -0.6588, 1.528), (-4.589, -0.934, 1.729), (-4.052, -0.4206, 1.757), (-4.052, -0.6341, 1.993), (-4.052, -0.6341, 1.466), (-4.84, -0.6588, 1.729), (-4.589, -0.3836, 1.729), (-4.589, -0.6588, 2.034), (-4.589, -0.6588, 1.425), (1.074, -0.6588, -0.8238), (1.149, -0.6774, 1.037), (0.4907, -1.055, 0.06884), (1.006, -0.6937, 0.04636), (0.501, -0.2652, 0.04636), (1.847, -0.9874, 1.747), (0.2647, -1.105, 1.277), (0.5294, -0.2128, 1.046), (1.148, -0.6588, -1.776), (0.7054, -1.0, -0.8238), (0.7054, -0.3176, -0.8238), (0.2316, -0.6588, -0.8238), (1.148, -0.6588, -3.367), (0.8058, -1.0, -1.776), (0.8058, -0.3176, -1.776), (0.4633, -0.6588, -1.776), (0.8058, -0.6588, -3.726), (0.8058, -1.474, -2.899), (0.8058, -0.3176, -3.394), (0.4633, -0.6588, -3.367), (0.4633, -0.6588, -2.594), (0.8058, -0.3176, -2.729), (0.8058, -1.0, -2.567), (1.148, -0.6588, -2.594), (0.8058, -1.948, -3.394), (0.4633, -1.474, -3.367), (1.148, -1.474, -3.367), (0.8058, -1.474, -3.726), (0.7836, -0.5583, 2.14), (0.3226, -1.105, 1.618), (0.6453, -0.2128, 1.729), (0.2768, -0.6588, 2.477), (0.2305, -0.9603, 2.133), (0.2229, -0.3635, 2.14), (0.422, -0.5932, 2.786), (0.1384, -0.8033, 2.477), (0.1384, -0.5142, 2.477), (0.5673, -0.6588, 3.222), (0.1626, -0.9017, 2.786), (0.1626, -0.4159, 2.786), (0.3849, -0.6238, 3.643), (0.2836, -1.0, 3.222), (0.2836, -0.3176, 3.222), (0.1013, -0.6588, 3.788), (0.1317, -0.9476, 3.643), (0.1317, -0.37, 3.643), (3.109, -0.8598, 1.715), (1.871, -0.3353, 1.715), (1.871, -0.5771, 1.931), (1.871, -0.5771, 1.528), (4.052, -0.8969, 1.702), (3.109, -0.4577, 1.743), (3.109, -0.6588, 1.931), (3.109, -0.6588, 1.528), (4.589, -0.934, 1.729), (4.052, -0.4206, 1.757), (4.052, -0.6341, 1.993), (4.052, -0.6341, 1.466), (4.84, -0.6588, 1.729), (4.589, -0.3836, 1.729), (4.589, -0.6588, 2.034), (4.589, -0.6588, 1.425), (-0.3261, -1.098, 0.5568), (-0.3648, -1.105, 1.487), (-1.06, -1.049, 0.9216), (0.0, -1.105, 0.7777), (-0.3534, -1.086, 1.957), (-1.309, -1.089, 1.625), (0.0, -1.105, 1.637), (0.3261, -1.098, 0.5568), (0.3648, -1.105, 1.487), (1.06, -1.049, 0.9216), (0.3534, -1.086, 1.957), (1.309, -1.089, 1.625), (-0.7709, -1.105, 0.8161), (-0.3226, -1.105, 1.618), (0.7709, -1.105, 0.8161), (0.9679, -1.105, 1.841), (0.6453, -1.105, 1.618), (0.9679, -1.105, 1.618), (0.9679, -1.105, 1.729), (0.2531, -1.105, 1.046), (0.2531, -1.105, 0.8161), (0.5062, -1.105, 0.8161), (-0.9679, -1.105, 1.729), (-0.9679, -1.105, 1.618), (-0.6453, -1.105, 1.618), (-0.5757, -1.105, 1.277), (-0.8984, -1.105, 1.277), (-0.8288, -1.105, 1.046), (0.3226, -1.105, 1.729), (0.6453, -1.105, 1.841), (0.3226, -1.105, 1.841), (0.5757, -1.105, 1.277), (0.8288, -1.105, 1.046), (0.8984, -1.105, 1.277), (-0.6453, -1.105, 1.841), (-0.3226, -1.105, 1.729), (-0.3226, -1.105, 1.841), (-0.2531, -1.105, 1.046), (-0.5062, -1.105, 0.8161), (-0.2531, -1.105, 0.8161), (-0.9234, -0.9609, -0.4854), (-0.9196, -0.3604, -0.428), (-0.9877, -1.015, 0.5793), (-0.8951, -0.2792, 0.6367), (-1.309, -1.033, 1.49), (-1.297, -0.2738, 1.497), (-0.4966, -0.364, -1.172), (-0.4984, -0.9368, -1.208), (-1.047, -0.9545, -1.276), (-1.103, -0.4123, -1.208), (-0.5099, -0.3872, -2.369), (-0.5546, -0.9545, -2.254), (-1.085, -0.9368, -2.313), (-1.085, -0.3807, -2.328), (-0.606, -0.4597, -3.657), (-0.495, -1.025, -3.619), (-1.095, -1.021, -3.666), (-1.006, -0.3886, -3.588), (-1.102, -1.018, -2.78), (-1.085, -0.3807, -3.046), (-0.5099, -0.9858, -2.758), (-0.5267, -0.3807, -3.108), (-0.6003, -1.821, -3.637), (-1.021, -1.772, -3.603), (-1.057, -1.821, -3.173), (-0.5546, -1.758, -3.107), (-1.285, -1.048, 1.933), (-1.257, -0.3038, 1.96), (-0.3275, -0.7846, 2.31), (-0.2853, -0.4997, 2.322), (-0.2683, -0.7904, 2.638), (-0.2646, -0.5228, 2.628), (-0.5101, -0.8959, 2.999), (-0.4879, -0.3807, 2.968), (-0.4673, -0.9475, 3.443), (-0.5073, -0.4123, 3.473), (-0.2082, -0.8343, 3.748), (-0.1984, -0.4498, 3.727), (-2.42, -0.8275, 1.569), (-2.549, -0.4682, 1.594), (-2.506, -0.8188, 1.89), (-2.384, -0.4519, 1.865), (-3.698, -0.8226, 1.54), (-3.698, -0.4881, 1.552), (-3.785, -0.826, 1.913), (-3.61, -0.4915, 1.913), (-4.331, -0.8762, 1.481), (-4.331, -0.4345, 1.489), (-4.366, -0.8923, 1.947), (-4.313, -0.4423, 1.99), (-4.773, -0.8606, 1.547), (-4.735, -0.4982, 1.488), (-4.735, -0.8193, 1.971), (-4.773, -0.457, 1.912), (4.139e-10, -0.3443, -0.5044), (6.985e-10, -0.9494, -0.5339), (0.9234, -0.9609, -0.4854), (0.9196, -0.3604, -0.428), (-8.278e-10, -0.2273, 0.4786), (0.0, -1.091, 0.4623), (0.9877, -1.015, 0.5793), (0.8951, -0.2792, 0.6367), (0.0, -0.2128, 1.4), (0.0, -1.105, 1.488), (1.309, -1.033, 1.49), (1.297, -0.2738, 1.497), (0.4966, -0.364, -1.172), (0.4984, -0.9368, -1.208), (1.047, -0.9545, -1.276), (1.103, -0.4123, -1.208), (0.5099, -0.3872, -2.369), (0.5546, -0.9545, -2.254), (1.085, -0.9368, -2.313), (1.085, -0.3807, -2.328), (0.606, -0.4597, -3.657), (0.495, -1.025, -3.619), (1.095, -1.021, -3.666), (1.006, -0.3886, -3.588), (1.102, -1.018, -2.78), (1.085, -0.3807, -3.046), (0.5099, -0.9858, -2.758), (0.5267, -0.3807, -3.108), (0.6003, -1.821, -3.637), (1.021, -1.772, -3.603), (1.057, -1.821, -3.173), (0.5546, -1.758, -3.107), (9.313e-10, -0.2363, 1.947), (0.0, -1.064, 1.992), (1.285, -1.048, 1.933), (1.257, -0.3038, 1.96), (0.0, -0.4828, 2.321), (0.0, -0.8173, 2.353), (0.3275, -0.7846, 2.31), (0.2853, -0.4997, 2.322), (0.0, -0.5051, 2.599), (0.0, -0.8238, 2.628), (0.2683, -0.7904, 2.638), (0.2646, -0.5228, 2.628), (0.0, -0.3449, 2.928), (-4.657e-10, -0.9846, 2.965), (0.5101, -0.8959, 2.999), (0.4879, -0.3807, 2.968), (0.0, -0.3258, 3.477), (0.0, -0.9854, 3.512), (0.4673, -0.9475, 3.443), (0.5073, -0.4123, 3.473), (0.0, -0.4832, 3.774), (0.0, -0.8568, 3.758), (0.2082, -0.8343, 3.748), (0.1984, -0.4498, 3.727), (2.42, -0.8275, 1.569), (2.549, -0.4682, 1.594), (2.506, -0.8188, 1.89), (2.384, -0.4519, 1.865), (3.698, -0.8226, 1.54), (3.698, -0.4881, 1.552), (3.785, -0.826, 1.913), (3.61, -0.4915, 1.913), (4.331, -0.8762, 1.481), (4.331, -0.4345, 1.489), (4.366, -0.8923, 1.947), (4.313, -0.4423, 1.99), (4.773, -0.8606, 1.547), (4.735, -0.4982, 1.488), (4.735, -0.8193, 1.971), (4.773, -0.457, 1.912), (-0.4612, -1.103, 0.6649), (-0.6921, -1.105, 1.485), (-1.034, -1.091, 1.102), (-8.278e-10, -1.105, 1.004), (-0.5723, -1.1, 1.911), (-1.174, -1.101, 1.703), (8.278e-10, -1.105, 1.75), (0.4612, -1.103, 0.6649), (0.6921, -1.105, 1.485), (1.034, -1.091, 1.102), (0.5723, -1.1, 1.911), (1.174, -1.101, 1.703), (-0.5191, -1.105, 1.046), (-0.6453, -1.105, 1.729), (0.5191, -1.105, 1.046), (0.6453, -1.105, 1.729)], [], [(0, 520, 684, 277), (0, 277, 685, 295), (0, 295, 693, 520), (1, 521, 686, 646), (1, 646, 812, 287), (1, 287, 688, 285), (1, 285, 689, 521), (2, 522, 743, 644), (2, 644, 810, 281), (2, 281, 686, 278), (2, 278, 684, 522), (3, 523, 686, 282), (3, 282, 687, 279), (3, 279, 685, 523), (4, 524, 742, 274), (4, 274, 738, 273), (4, 273, 685, 524), (5, 525, 710, 378), (5, 378, 724, 376), (5, 376, 722, 525), (6, 656, 686, 281), (6, 281, 810, 682), (6, 682, 822, 656), (7, 527, 687, 286), (7, 286, 689, 283), (7, 283, 746, 527), (8, 528, 693, 303), (8, 303, 697, 301), (8, 301, 696, 528), (9, 529, 684, 294), (9, 294, 692, 292), (9, 292, 691, 529), (10, 530, 685, 273), (10, 273, 738, 297), (10, 297, 690, 530), (11, 531, 739, 296), (11, 296, 691, 290), (11, 290, 690, 531), (12, 532, 703, 311), (12, 311, 701, 309), (12, 309, 700, 532), (13, 533, 692, 302), (13, 302, 696, 300), (13, 300, 695, 533), (14, 534, 690, 305), (14, 305, 694, 299), (14, 299, 697, 534), (15, 535, 691, 304), (15, 304, 695, 298), (15, 298, 694, 535), (16, 536, 698, 306), (16, 306, 699, 308), (16, 308, 700, 536), (17, 537, 702, 327), (17, 327, 708, 325), (17, 325, 709, 537), (18, 538, 705, 313), (18, 313, 698, 307), (18, 307, 701, 538), (19, 539, 705, 318), (19, 318, 704, 316), (19, 316, 699, 539), (20, 540, 694, 298), (20, 298, 695, 312), (20, 312, 704, 540), (21, 541, 694, 317), (21, 317, 705, 319), (21, 319, 703, 541), (22, 542, 696, 310), (22, 310, 702, 320), (22, 320, 704, 542), (23, 543, 697, 315), (23, 315, 703, 321), (23, 321, 702, 543), (24, 544, 708, 323), (24, 323, 707, 322), (24, 322, 706, 544), (25, 545, 699, 316), (25, 316, 704, 326), (25, 326, 709, 545), (26, 546, 700, 329), (26, 329, 707, 323), (26, 323, 708, 546), (27, 547, 700, 308), (27, 308, 699, 328), (27, 328, 706, 547), (28, 548, 711, 332), (28, 332, 710, 341), (28, 341, 712, 548), (29, 657, 747, 650), (29, 650, 816, 679), (29, 679, 823, 657), (30, 550, 689, 333), (30, 333, 711, 330), (30, 330, 770, 550), (31, 551, 712, 348), (31, 348, 714, 346), (31, 346, 715, 551), (32, 552, 771, 342), (32, 342, 775, 338), (32, 338, 712, 552), (33, 553, 770, 330), (33, 330, 711, 340), (33, 340, 713, 553), (34, 554, 714, 355), (34, 355, 716, 353), (34, 353, 717, 554), (35, 555, 775, 349), (35, 349, 779, 345), (35, 345, 714, 555), (36, 556, 713, 347), (36, 347, 715, 344), (36, 344, 778, 556), (37, 557, 716, 362), (37, 362, 718, 360), (37, 360, 719, 557), (38, 558, 714, 345), (38, 345, 779, 356), (38, 356, 783, 558), (39, 559, 715, 354), (39, 354, 717, 351), (39, 351, 782, 559), (40, 560, 719, 360), (40, 360, 718, 370), (40, 370, 720, 560), (41, 561, 783, 363), (41, 363, 787, 359), (41, 359, 718, 561), (42, 562, 717, 361), (42, 361, 719, 358), (42, 358, 786, 562), (43, 563, 790, 366), (43, 366, 721, 368), (43, 368, 720, 563), (44, 564, 787, 371), (44, 371, 791, 367), (44, 367, 720, 564), (45, 565, 786, 358), (45, 358, 719, 369), (45, 369, 721, 565), (46, 566, 724, 386), (46, 386, 728, 384), (46, 384, 726, 566), (47, 567, 689, 380), (47, 380, 723, 375), (47, 375, 725, 567), (48, 568, 711, 379), (48, 379, 725, 374), (48, 374, 724, 568), (49, 569, 689, 285), (49, 285, 688, 377), (49, 377, 722, 569), (50, 570, 728, 394), (50, 394, 732, 392), (50, 392, 730, 570), (51, 571, 723, 388), (51, 388, 727, 383), (51, 383, 729, 571), (52, 572, 724, 374), (52, 374, 725, 387), (52, 387, 729, 572), (53, 573, 722, 385), (53, 385, 726, 381), (53, 381, 727, 573), (54, 574, 732, 402), (54, 402, 736, 400), (54, 400, 734, 574), (55, 575, 727, 396), (55, 396, 731, 391), (55, 391, 733, 575), (56, 576, 728, 382), (56, 382, 729, 395), (56, 395, 733, 576), (57, 577, 726, 393), (57, 393, 730, 389), (57, 389, 731, 577), (58, 578, 734, 400), (58, 400, 736, 398), (58, 398, 737, 578), (59, 579, 731, 404), (59, 404, 735, 399), (59, 399, 737, 579), (60, 580, 733, 403), (60, 403, 737, 398), (60, 398, 736, 580), (61, 581, 730, 401), (61, 401, 734, 397), (61, 397, 735, 581), (62, 582, 740, 422), (62, 422, 752, 421), (62, 421, 753, 582), (63, 583, 749, 415), (63, 415, 748, 417), (63, 417, 819, 653), (63, 653, 744, 583), (64, 584, 740, 408), (64, 408, 744, 411), (64, 411, 817, 651), (64, 651, 743, 584), (65, 585, 741, 409), (65, 409, 745, 412), (65, 412, 744, 585), (66, 586, 742, 410), (66, 410, 745, 409), (66, 409, 741, 586), (67, 587, 794, 491), (67, 491, 796, 493), (67, 493, 772, 587), (68, 658, 744, 653), (68, 653, 819, 676), (68, 676, 824, 658), (69, 589, 746, 413), (69, 413, 749, 416), (69, 416, 745, 589), (70, 590, 756, 429), (70, 429, 757, 431), (70, 431, 753, 590), (71, 591, 751, 420), (71, 420, 752, 422), (71, 422, 740, 591), (72, 592, 741, 423), (72, 423, 753, 419), (72, 419, 750, 592), (73, 593, 750, 418), (73, 418, 751, 424), (73, 424, 739, 593), (74, 594, 760, 437), (74, 437, 761, 439), (74, 439, 763, 594), (75, 595, 755, 428), (75, 428, 756, 430), (75, 430, 752, 595), (76, 596, 757, 427), (76, 427, 754, 433), (76, 433, 750, 596), (77, 597, 754, 426), (77, 426, 755, 432), (77, 432, 751, 597), (78, 598, 758, 435), (78, 435, 761, 437), (78, 437, 760, 598), (79, 599, 769, 453), (79, 453, 768, 455), (79, 455, 762, 599), (80, 600, 761, 435), (80, 435, 758, 441), (80, 441, 765, 600), (81, 601, 765, 441), (81, 441, 758, 434), (81, 434, 759, 601), (82, 602, 754, 445), (82, 445, 765, 446), (82, 446, 764, 602), (83, 603, 763, 447), (83, 447, 765, 445), (83, 445, 754, 603), (84, 604, 764, 448), (84, 448, 762, 438), (84, 438, 756, 604), (85, 605, 762, 449), (85, 449, 763, 443), (85, 443, 757, 605), (86, 606, 766, 450), (86, 450, 767, 451), (86, 451, 768, 606), (87, 607, 759, 456), (87, 456, 766, 452), (87, 452, 769, 607), (88, 608, 768, 451), (88, 451, 767, 457), (88, 457, 760, 608), (89, 609, 760, 457), (89, 457, 767, 450), (89, 450, 766, 609), (90, 610, 773, 466), (90, 466, 777, 465), (90, 465, 776, 610), (91, 659, 772, 459), (91, 459, 820, 673), (91, 673, 825, 659), (92, 612, 770, 458), (92, 458, 773, 461), (92, 461, 749, 612), (93, 613, 781, 470), (93, 470, 780, 472), (93, 472, 776, 613), (94, 614, 776, 464), (94, 464, 775, 342), (94, 342, 771, 614), (95, 615, 770, 343), (95, 343, 774, 463), (95, 463, 777, 615), (96, 616, 785, 475), (96, 475, 784, 477), (96, 477, 780, 616), (97, 617, 780, 469), (97, 469, 779, 349), (97, 349, 775, 617), (98, 618, 778, 468), (98, 468, 781, 471), (98, 471, 777, 618), (99, 619, 789, 480), (99, 480, 788, 482), (99, 482, 784, 619), (100, 620, 780, 477), (100, 477, 784, 474), (100, 474, 783, 620), (101, 621, 782, 473), (101, 473, 785, 476), (101, 476, 781, 621), (102, 622, 789, 486), (102, 486, 793, 485), (102, 485, 792, 622), (103, 623, 788, 479), (103, 479, 787, 363), (103, 363, 783, 623), (104, 624, 786, 478), (104, 478, 789, 481), (104, 481, 785, 624), (105, 625, 790, 365), (105, 365, 791, 484), (105, 484, 792, 625), (106, 626, 792, 484), (106, 484, 791, 371), (106, 371, 787, 626), (107, 627, 786, 372), (107, 372, 790, 483), (107, 483, 793, 627), (108, 628, 798, 499), (108, 499, 800, 501), (108, 501, 796, 628), (109, 629, 797, 490), (109, 490, 795, 495), (109, 495, 749, 629), (110, 630, 796, 489), (110, 489, 797, 494), (110, 494, 773, 630), (111, 631, 749, 495), (111, 495, 795, 488), (111, 488, 794, 631), (112, 632, 802, 507), (112, 507, 804, 509), (112, 509, 800, 632), (113, 633, 801, 498), (113, 498, 799, 503), (113, 503, 795, 633), (114, 634, 796, 501), (114, 501, 800, 497), (114, 497, 801, 634), (115, 635, 799, 496), (115, 496, 798, 500), (115, 500, 794, 635), (116, 636, 806, 515), (116, 515, 808, 517), (116, 517, 804, 636), (117, 637, 805, 506), (117, 506, 803, 511), (117, 511, 799, 637), (118, 638, 800, 509), (118, 509, 804, 505), (118, 505, 805, 638), (119, 639, 803, 504), (119, 504, 802, 508), (119, 508, 798, 639), (120, 640, 809, 513), (120, 513, 808, 515), (120, 515, 806, 640), (121, 641, 809, 514), (121, 514, 807, 519), (121, 519, 803, 641), (122, 642, 808, 513), (122, 513, 809, 518), (122, 518, 805, 642), (123, 643, 807, 512), (123, 512, 806, 516), (123, 516, 802, 643), (124, 293, 692, 294), (124, 294, 684, 520), (124, 520, 693, 293), (125, 286, 687, 282), (125, 282, 686, 521), (125, 521, 689, 286), (126, 275, 739, 276), (126, 276, 743, 522), (126, 522, 684, 275), (127, 277, 684, 278), (127, 278, 686, 523), (127, 523, 685, 277), (128, 279, 687, 280), (128, 280, 742, 524), (128, 524, 685, 279), (129, 377, 688, 649), (129, 649, 815, 334), (129, 334, 710, 525), (129, 525, 722, 377), (130, 284, 688, 287), (130, 287, 812, 670), (130, 670, 811, 284), (131, 289, 742, 280), (131, 280, 687, 527), (131, 527, 746, 289), (132, 302, 692, 293), (132, 293, 693, 528), (132, 528, 696, 302), (133, 296, 739, 275), (133, 275, 684, 529), (133, 529, 691, 296), (134, 291, 693, 295), (134, 295, 685, 530), (134, 530, 690, 291), (135, 297, 738, 272), (135, 272, 739, 531), (135, 531, 690, 297), (136, 314, 702, 321), (136, 321, 703, 532), (136, 532, 700, 314), (137, 304, 691, 292), (137, 292, 692, 533), (137, 533, 695, 304), (138, 303, 693, 291), (138, 291, 690, 534), (138, 534, 697, 303), (139, 305, 690, 290), (139, 290, 691, 535), (139, 535, 694, 305), (140, 309, 701, 307), (140, 307, 698, 536), (140, 536, 700, 309), (141, 326, 704, 320), (141, 320, 702, 537), (141, 537, 709, 326), (142, 311, 703, 319), (142, 319, 705, 538), (142, 538, 701, 311), (143, 306, 698, 313), (143, 313, 705, 539), (143, 539, 699, 306), (144, 318, 705, 317), (144, 317, 694, 540), (144, 540, 704, 318), (145, 315, 697, 299), (145, 299, 694, 541), (145, 541, 703, 315), (146, 312, 695, 300), (146, 300, 696, 542), (146, 542, 704, 312), (147, 310, 696, 301), (147, 301, 697, 543), (147, 543, 702, 310), (148, 324, 709, 325), (148, 325, 708, 544), (148, 544, 706, 324), (149, 324, 706, 328), (149, 328, 699, 545), (149, 545, 709, 324), (150, 327, 702, 314), (150, 314, 700, 546), (150, 546, 708, 327), (151, 322, 707, 329), (151, 329, 700, 547), (151, 547, 706, 322), (152, 339, 713, 340), (152, 340, 711, 548), (152, 548, 712, 339), (153, 649, 688, 284), (153, 284, 811, 667), (153, 667, 815, 649), (154, 336, 746, 283), (154, 283, 689, 550), (154, 550, 770, 336), (155, 347, 713, 339), (155, 339, 712, 551), (155, 551, 715, 347), (156, 341, 710, 331), (156, 331, 814, 648), (156, 648, 771, 552), (156, 552, 712, 341), (157, 337, 774, 343), (157, 343, 770, 553), (157, 553, 713, 337), (158, 354, 715, 346), (158, 346, 714, 554), (158, 554, 717, 354), (159, 348, 712, 338), (159, 338, 775, 555), (159, 555, 714, 348), (160, 350, 774, 337), (160, 337, 713, 556), (160, 556, 778, 350), (161, 361, 717, 353), (161, 353, 716, 557), (161, 557, 719, 361), (162, 352, 716, 355), (162, 355, 714, 558), (162, 558, 783, 352), (163, 357, 778, 344), (163, 344, 715, 559), (163, 559, 782, 357), (164, 368, 721, 369), (164, 369, 719, 560), (164, 560, 720, 368), (165, 362, 716, 352), (165, 352, 783, 561), (165, 561, 718, 362), (166, 364, 782, 351), (166, 351, 717, 562), (166, 562, 786, 364), (167, 367, 791, 365), (167, 365, 790, 563), (167, 563, 720, 367), (168, 370, 718, 359), (168, 359, 787, 564), (168, 564, 720, 370), (169, 366, 790, 372), (169, 372, 786, 565), (169, 565, 721, 366), (170, 385, 722, 376), (170, 376, 724, 566), (170, 566, 726, 385), (171, 379, 711, 333), (171, 333, 689, 567), (171, 567, 725, 379), (172, 378, 710, 332), (172, 332, 711, 568), (172, 568, 724, 378), (173, 373, 723, 380), (173, 380, 689, 569), (173, 569, 722, 373), (174, 393, 726, 384), (174, 384, 728, 570), (174, 570, 730, 393), (175, 387, 725, 375), (175, 375, 723, 571), (175, 571, 729, 387), (176, 382, 728, 386), (176, 386, 724, 572), (176, 572, 729, 382), (177, 388, 723, 373), (177, 373, 722, 573), (177, 573, 727, 388), (178, 401, 730, 392), (178, 392, 732, 574), (178, 574, 734, 401), (179, 395, 729, 383), (179, 383, 727, 575), (179, 575, 733, 395), (180, 390, 732, 394), (180, 394, 728, 576), (180, 576, 733, 390), (181, 396, 727, 381), (181, 381, 726, 577), (181, 577, 731, 396), (182, 399, 735, 397), (182, 397, 734, 578), (182, 578, 737, 399), (183, 403, 733, 391), (183, 391, 731, 579), (183, 579, 737, 403), (184, 402, 732, 390), (184, 390, 733, 580), (184, 580, 736, 402), (185, 404, 731, 389), (185, 389, 730, 581), (185, 581, 735, 404), (186, 423, 741, 407), (186, 407, 740, 582), (186, 582, 753, 423), (187, 412, 745, 416), (187, 416, 749, 583), (187, 583, 744, 412), (188, 276, 739, 406), (188, 406, 740, 584), (188, 584, 743, 276), (189, 408, 740, 407), (189, 407, 741, 585), (189, 585, 744, 408), (190, 405, 738, 274), (190, 274, 742, 586), (190, 586, 741, 405), (191, 655, 748, 492), (191, 492, 794, 587), (191, 587, 772, 462), (191, 462, 821, 655), (192, 647, 743, 651), (192, 651, 817, 664), (192, 664, 813, 647), (193, 410, 742, 289), (193, 289, 746, 589), (193, 589, 745, 410), (194, 421, 752, 430), (194, 430, 756, 590), (194, 590, 753, 421), (195, 406, 739, 424), (195, 424, 751, 591), (195, 591, 740, 406), (196, 425, 738, 405), (196, 405, 741, 592), (196, 592, 750, 425), (197, 272, 738, 425), (197, 425, 750, 593), (197, 593, 739, 272), (198, 449, 762, 442), (198, 442, 760, 594), (198, 594, 763, 449), (199, 420, 751, 432), (199, 432, 755, 595), (199, 595, 752, 420), (200, 419, 753, 431), (200, 431, 757, 596), (200, 596, 750, 419), (201, 418, 750, 433), (201, 433, 754, 597), (201, 597, 751, 418), (202, 436, 759, 434), (202, 434, 758, 598), (202, 598, 760, 436), (203, 448, 764, 454), (203, 454, 769, 599), (203, 599, 762, 448), (204, 447, 763, 439), (204, 439, 761, 600), (204, 600, 765, 447), (205, 444, 764, 446), (205, 446, 765, 601), (205, 601, 759, 444), (206, 440, 755, 426), (206, 426, 754, 602), (206, 602, 764, 440), (207, 427, 757, 443), (207, 443, 763, 603), (207, 603, 754, 427), (208, 428, 755, 440), (208, 440, 764, 604), (208, 604, 756, 428), (209, 429, 756, 438), (209, 438, 762, 605), (209, 605, 757, 429), (210, 453, 769, 452), (210, 452, 766, 606), (210, 606, 768, 453), (211, 454, 764, 444), (211, 444, 759, 607), (211, 607, 769, 454), (212, 442, 762, 455), (212, 455, 768, 608), (212, 608, 760, 442), (213, 456, 759, 436), (213, 436, 760, 609), (213, 609, 766, 456), (214, 467, 772, 460), (214, 460, 773, 610), (214, 610, 776, 467), (215, 414, 748, 655), (215, 655, 821, 661), (215, 661, 818, 414), (216, 413, 746, 336), (216, 336, 770, 612), (216, 612, 749, 413), (217, 465, 777, 471), (217, 471, 781, 613), (217, 613, 776, 465), (218, 459, 772, 467), (218, 467, 776, 614), (218, 614, 771, 654), (218, 654, 820, 459), (219, 466, 773, 458), (219, 458, 770, 615), (219, 615, 777, 466), (220, 470, 781, 476), (220, 476, 785, 616), (220, 616, 780, 470), (221, 464, 776, 472), (221, 472, 780, 617), (221, 617, 775, 464), (222, 463, 774, 350), (222, 350, 778, 618), (222, 618, 777, 463), (223, 475, 785, 481), (223, 481, 789, 619), (223, 619, 784, 475), (224, 356, 779, 469), (224, 469, 780, 620), (224, 620, 783, 356), (225, 468, 778, 357), (225, 357, 782, 621), (225, 621, 781, 468), (226, 487, 788, 480), (226, 480, 789, 622), (226, 622, 792, 487), (227, 474, 784, 482), (227, 482, 788, 623), (227, 623, 783, 474), (228, 473, 782, 364), (228, 364, 786, 624), (228, 624, 785, 473), (229, 485, 793, 483), (229, 483, 790, 625), (229, 625, 792, 485), (230, 479, 788, 487), (230, 487, 792, 626), (230, 626, 787, 479), (231, 486, 789, 478), (231, 478, 786, 627), (231, 627, 793, 486), (232, 491, 794, 500), (232, 500, 798, 628), (232, 628, 796, 491), (233, 461, 773, 494), (233, 494, 797, 629), (233, 629, 749, 461), (234, 460, 772, 493), (234, 493, 796, 630), (234, 630, 773, 460), (235, 492, 748, 415), (235, 415, 749, 631), (235, 631, 794, 492), (236, 499, 798, 508), (236, 508, 802, 632), (236, 632, 800, 499), (237, 490, 797, 502), (237, 502, 801, 633), (237, 633, 795, 490), (238, 502, 797, 489), (238, 489, 796, 634), (238, 634, 801, 502), (239, 488, 795, 503), (239, 503, 799, 635), (239, 635, 794, 488), (240, 507, 802, 516), (240, 516, 806, 636), (240, 636, 804, 507), (241, 498, 801, 510), (241, 510, 805, 637), (241, 637, 799, 498), (242, 510, 801, 497), (242, 497, 800, 638), (242, 638, 805, 510), (243, 496, 799, 511), (243, 511, 803, 639), (243, 639, 798, 496), (244, 512, 807, 514), (244, 514, 809, 640), (244, 640, 806, 512), (245, 506, 805, 518), (245, 518, 809, 641), (245, 641, 803, 506), (246, 505, 804, 517), (246, 517, 808, 642), (246, 642, 805, 505), (247, 504, 803, 519), (247, 519, 807, 643), (247, 643, 802, 504), (248, 652, 818, 660), (248, 660, 825, 611), (248, 611, 747, 652), (249, 660, 818, 661), (249, 661, 821, 662), (249, 662, 825, 660), (250, 662, 821, 462), (250, 462, 772, 659), (250, 659, 825, 662), (251, 288, 813, 663), (251, 663, 824, 588), (251, 588, 747, 288), (252, 663, 813, 664), (252, 664, 817, 665), (252, 665, 824, 663), (253, 665, 817, 411), (253, 411, 744, 658), (253, 658, 824, 665), (254, 334, 815, 666), (254, 666, 823, 549), (254, 549, 710, 334), (255, 666, 815, 667), (255, 667, 811, 668), (255, 668, 823, 666), (256, 668, 811, 645), (256, 645, 747, 657), (256, 657, 823, 668), (257, 645, 811, 669), (257, 669, 822, 526), (257, 526, 747, 645), (258, 669, 811, 670), (258, 670, 812, 671), (258, 671, 822, 669), (259, 671, 812, 646), (259, 646, 686, 656), (259, 656, 822, 671), (260, 611, 825, 672), (260, 672, 816, 650), (260, 650, 747, 611), (261, 672, 825, 673), (261, 673, 820, 674), (261, 674, 816, 672), (262, 674, 820, 654), (262, 654, 771, 335), (262, 335, 816, 674), (263, 588, 824, 675), (263, 675, 818, 652), (263, 652, 747, 588), (264, 675, 824, 676), (264, 676, 819, 677), (264, 677, 818, 675), (265, 677, 819, 417), (265, 417, 748, 414), (265, 414, 818, 677), (266, 549, 823, 678), (266, 678, 814, 331), (266, 331, 710, 549), (267, 678, 823, 679), (267, 679, 816, 680), (267, 680, 814, 678), (268, 680, 816, 335), (268, 335, 771, 648), (268, 648, 814, 680), (269, 526, 822, 681), (269, 681, 813, 288), (269, 288, 747, 526), (270, 681, 822, 682), (270, 682, 810, 683), (270, 683, 813, 681), (271, 683, 810, 644), (271, 644, 743, 647), (271, 647, 813, 683)])
me_cube_001.materials.append(mat_material)
me_cube_001.use_remesh_preserve_volume = False
me_cube_001.use_remesh_preserve_attributes = False
me_cube_001.use_mirror_vertex_groups = False
me_cube_001.update()
me_cube = bpy.data.meshes.new('Cube')
me_cube.from_pydata([(-1.0, -1.0, -0.4931), (-1.0, -0.3176, -0.4931), (-1.012, -1.105, 0.5858), (-1.012, -0.2128, 0.5858), (-1.291, -1.105, 1.507), (-1.291, -0.2128, 1.507), (-0.4633, -0.3176, -1.155), (-0.4633, -1.0, -1.155), (-1.148, -1.0, -1.155), (-1.148, -0.3176, -1.155), (-0.4633, -0.3176, -2.397), (-0.4633, -1.0, -2.397), (-1.148, -1.0, -2.397), (-1.148, -0.3176, -2.397), (-0.4633, -0.3176, -3.726), (-0.4633, -1.0, -3.726), (-1.148, -1.0, -3.726), (-1.148, -0.3176, -3.726), (-1.148, -1.0, -2.736), (-1.148, -0.3176, -3.062), (-0.4633, -1.0, -2.736), (-0.4633, -0.3176, -3.062), (-0.4633, -1.948, -3.726), (-1.148, -1.948, -3.726), (-1.148, -1.948, -3.062), (-0.4633, -1.948, -3.062), (-1.291, -1.105, 1.952), (-1.291, -0.2128, 1.952), (-0.2768, -0.8033, 2.329), (-0.2768, -0.5142, 2.329), (-0.2768, -0.8033, 2.626), (-0.2768, -0.5142, 2.626), (-0.5673, -1.0, 2.947), (-0.5673, -0.3176, 2.947), (-0.5673, -1.0, 3.497), (-0.5673, -0.3176, 3.497), (-0.2026, -0.8951, 3.788), (-0.2026, -0.4224, 3.788), (-2.451, -0.8598, 1.549), (-2.451, -0.4577, 1.549), (-2.451, -0.8598, 1.91), (-2.451, -0.4577, 1.91), (-3.767, -0.8598, 1.507), (-3.767, -0.4577, 1.507), (-3.767, -0.8598, 1.952), (-3.767, -0.4577, 1.952), (-4.338, -0.934, 1.425), (-4.338, -0.3836, 1.425), (-4.338, -0.934, 2.034), (-4.338, -0.3836, 2.034), (-4.84, -0.934, 1.425), (-4.84, -0.3836, 1.425), (-4.84, -0.934, 2.034), (-4.84, -0.3836, 2.034), (0.0, -0.3176, -0.4931), (0.0, -1.0, -0.4931), (1.0, -1.0, -0.4931), (1.0, -0.3176, -0.4931), (0.0, -0.2128, 0.5858), (0.0, -1.105, 0.5858), (1.012, -1.105, 0.5858), (1.012, -0.2128, 0.5858), (0.0, -0.2128, 1.507), (0.0, -1.105, 1.507), (1.291, -1.105, 1.507), (1.291, -0.2128, 1.507), (0.4633, -0.3176, -1.155), (0.4633, -1.0, -1.155), (1.148, -1.0, -1.155), (1.148, -0.3176, -1.155), (0.4633, -0.3176, -2.397), (0.4633, -1.0, -2.397), (1.148, -1.0, -2.397), (1.148, -0.3176, -2.397), (0.4633, -0.3176, -3.726), (0.4633, -1.0, -3.726), (1.148, -1.0, -3.726), (1.148, -0.3176, -3.726), (1.148, -1.0, -2.736), (1.148, -0.3176, -3.062), (0.4633, -1.0, -2.736), (0.4633, -0.3176, -3.062), (0.4633, -1.948, -3.726), (1.148, -1.948, -3.726), (1.148, -1.948, -3.062), (0.4633, -1.948, -3.062), (0.0, -0.2128, 1.952), (0.0, -1.105, 1.952), (1.291, -1.105, 1.952), (1.291, -0.2128, 1.952), (0.0, -0.5142, 2.329), (0.0, -0.8033, 2.329), (0.2768, -0.8033, 2.329), (0.2768, -0.5142, 2.329), (0.0, -0.5142, 2.626), (0.0, -0.8033, 2.626), (0.2768, -0.8033, 2.626), (0.2768, -0.5142, 2.626), (0.0, -0.3176, 2.947), (0.0, -1.0, 2.947), (0.5673, -1.0, 2.947), (0.5673, -0.3176, 2.947), (0.0, -0.3176, 3.497), (0.0, -1.0, 3.497), (0.5673, -1.0, 3.497), (0.5673, -0.3176, 3.497), (0.0, -0.4224, 3.788), (0.0, -0.8951, 3.788), (0.2026, -0.8951, 3.788), (0.2026, -0.4224, 3.788), (2.451, -0.8598, 1.549), (2.451, -0.4577, 1.549), (2.451, -0.8598, 1.91), (2.451, -0.4577, 1.91), (3.767, -0.8598, 1.507), (3.767, -0.4577, 1.507), (3.767, -0.8598, 1.952), (3.767, -0.4577, 1.952), (4.338, -0.934, 1.425), (4.338, -0.3836, 1.425), (4.338, -0.934, 2.034), (4.338, -0.3836, 2.034), (4.84, -0.934, 1.425), (4.84, -0.3836, 1.425), (4.84, -0.934, 2.034), (4.84, -0.3836, 2.034), (-0.5062, -1.105, 0.5858), (-0.6453, -1.105, 1.507), (-1.151, -1.105, 1.046), (0.0, -1.105, 1.046), (-0.6453, -1.105, 1.952), (-1.291, -1.105, 1.729), (0.0, -1.105, 1.729), (0.5062, -1.105, 0.5858), (0.6453, -1.105, 1.507), (1.151, -1.105, 1.046), (0.6453, -1.105, 1.952), (1.291, -1.105, 1.729), (-0.5062, -1.105, 1.046), (-0.6453, -1.105, 1.729), (0.5062, -1.105, 1.046), (0.6453, -1.105, 1.729)], [], [(0, 1, 9), (2, 128, 4, 5), (59, 126, 2, 0), (2, 3, 1), (58, 54, 1), (26, 40, 38), (2, 126, 138), (3, 5, 62), (9, 13, 12), (0, 8, 7), (1, 54, 6), (55, 7, 6), (19, 17, 16), (8, 12, 11), (6, 10, 13), (7, 11, 10), (14, 15, 16), (18, 24, 25), (21, 14, 17), (21, 20, 15), (10, 11, 20), (10, 21, 19), (12, 18, 20), (13, 19, 18), (24, 23, 22), (15, 20, 25), (16, 23, 24), (16, 15, 22), (27, 26, 28), (63, 132, 139), (5, 27, 86), (28, 30, 31), (87, 91, 28), (86, 27, 29), (30, 32, 33), (91, 95, 30), (29, 31, 94), (32, 34, 35), (30, 95, 99), (31, 33, 98), (35, 34, 36), (99, 103, 34), (33, 35, 102), (106, 37, 36), (103, 107, 36), (102, 35, 37), (40, 44, 42), (5, 39, 41), (27, 41, 40), (5, 4, 38), (44, 48, 46), (39, 43, 45), (40, 41, 45), (38, 42, 43), (48, 52, 50), (43, 47, 49), (44, 45, 49), (42, 46, 47), (50, 52, 53), (47, 51, 53), (49, 53, 52), (46, 50, 51), (56, 68, 69), (65, 64, 135, 60), (56, 60, 133, 59), (57, 61, 60), (58, 61, 57), (110, 112, 88), (60, 135, 140), (62, 65, 61), (72, 73, 69), (67, 68, 56), (57, 69, 66), (66, 67, 55), (76, 77, 79), (71, 72, 68), (73, 70, 66), (70, 71, 67), (74, 77, 76), (85, 84, 78), (77, 74, 81), (81, 74, 75), (70, 81, 80), (79, 81, 70), (80, 78, 72), (78, 79, 73), (82, 83, 84), (75, 82, 85), (84, 83, 76), (76, 83, 82), (89, 93, 92), (88, 136, 141), (86, 89, 65), (97, 96, 92), (92, 91, 87), (86, 90, 93), (101, 100, 96), (96, 95, 91), (94, 97, 93), (105, 104, 100), (96, 100, 99), (98, 101, 97), (105, 109, 108), (104, 103, 99), (102, 105, 101), (106, 107, 108), (108, 107, 103), (102, 106, 109), (114, 116, 112), (113, 111, 65), (112, 113, 89), (65, 111, 110), (118, 120, 116), (117, 115, 111), (112, 116, 117), (115, 114, 110), (122, 124, 120), (121, 119, 115), (116, 120, 121), (119, 118, 114), (125, 124, 122), (125, 123, 119), (124, 125, 121), (123, 122, 118), (8, 0, 9), (3, 2, 5), (55, 59, 0), (0, 2, 1), (3, 58, 1), (4, 131, 26, 38), (4, 128, 127), (58, 3, 62), (8, 9, 12), (55, 0, 7), (9, 1, 6), (54, 55, 6), (18, 19, 16), (7, 8, 11), (9, 6, 13), (6, 7, 10), (17, 14, 16), (20, 18, 25), (19, 21, 17), (14, 21, 15), (21, 10, 20), (13, 10, 19), (11, 12, 20), (12, 13, 18), (25, 24, 22), (22, 15, 25), (18, 16, 24), (23, 16, 22), (29, 27, 28), (4, 127, 131), (62, 5, 86), (29, 28, 31), (26, 130, 87, 28), (90, 86, 29), (31, 30, 33), (28, 91, 30), (90, 29, 94), (33, 32, 35), (32, 30, 99), (94, 31, 98), (37, 35, 36), (32, 99, 34), (98, 33, 102), (107, 106, 36), (34, 103, 36), (106, 102, 37), (38, 40, 42), (27, 5, 41), (26, 27, 40), (39, 5, 38), (42, 44, 46), (41, 39, 45), (44, 40, 45), (39, 38, 43), (46, 48, 50), (45, 43, 49), (48, 44, 49), (43, 42, 47), (51, 50, 53), (49, 47, 53), (48, 49, 52), (47, 46, 51), (57, 56, 69), (61, 65, 60), (55, 56, 59), (56, 57, 60), (54, 58, 57), (64, 110, 88, 137), (59, 133, 129), (58, 62, 61), (68, 72, 69), (55, 67, 56), (54, 57, 66), (54, 66, 55), (78, 76, 79), (67, 71, 68), (69, 73, 66), (66, 70, 67), (75, 74, 76), (80, 85, 78), (79, 77, 81), (80, 81, 75), (71, 70, 80), (73, 79, 70), (71, 80, 72), (72, 78, 73), (85, 82, 84), (80, 75, 85), (78, 84, 76), (75, 76, 82), (88, 89, 92), (64, 137, 134), (62, 86, 65), (93, 97, 92), (88, 92, 87, 136), (89, 86, 93), (97, 101, 96), (92, 96, 91), (90, 94, 93), (101, 105, 100), (95, 96, 99), (94, 98, 97), (104, 105, 108), (100, 104, 99), (98, 102, 101), (109, 106, 108), (104, 108, 103), (105, 102, 109), (110, 114, 112), (89, 113, 65), (88, 112, 89), (64, 65, 110), (114, 118, 116), (113, 117, 111), (113, 112, 117), (111, 115, 110), (118, 122, 120), (117, 121, 115), (117, 116, 121), (115, 119, 114), (123, 125, 122), (121, 125, 119), (120, 124, 121), (119, 123, 118), (134, 141, 63), (134, 137, 141), (137, 88, 141), (129, 140, 63), (129, 133, 140), (133, 60, 140), (131, 139, 26), (131, 127, 139), (127, 63, 139), (127, 138, 63), (127, 128, 138), (128, 2, 138), (141, 132, 63), (141, 136, 132), (136, 87, 132), (140, 134, 63), (140, 135, 134), (135, 64, 134), (139, 130, 26), (139, 132, 130), (132, 87, 130), (138, 129, 63), (138, 126, 129), (126, 59, 129)])
me_cube.materials.append(mat_material)
me_cube.use_remesh_preserve_volume = False
me_cube.use_remesh_preserve_attributes = False
me_cube.use_mirror_vertex_groups = False
me_cube.update()

# ---- objects
ob_femaleperson = bpy.data.objects.new('FemalePerson', me_cube_004)
ob_basicfemaleperson = bpy.data.objects.new('BasicFemalePerson', me_cube_003)
ob_maleperson = bpy.data.objects.new('MalePerson', me_cube_001)
ob_personbasic = bpy.data.objects.new('PersonBasic', me_cube)
ob_lamp = bpy.data.objects.new('Lamp', light_lamp)
ob_camera = bpy.data.objects.new('Camera', cam_camera)

# ---- transforms, parenting, visibility, modifiers, constraints
ob_femaleperson.location = (0.0, 0.0, 0.0)
ob_femaleperson.lock_rotations_4d = False
ob_femaleperson.empty_display_type = 'ARROWS'
ob_femaleperson.lineart.crease_threshold = 0.0
ob_basicfemaleperson.location = (0.0, 0.0, 0.0)
ob_basicfemaleperson.lock_rotations_4d = False
ob_basicfemaleperson.empty_display_type = 'ARROWS'
ob_basicfemaleperson.hide_viewport = True
ob_basicfemaleperson.lineart.crease_threshold = 0.0
_m = ob_basicfemaleperson.modifiers.new('Subsurf', 'SUBSURF')
_m.uv_smooth = 'PRESERVE_CORNERS'
_m.quality = 2
_m.show_only_control_edges = False
ob_maleperson.location = (0.0, 0.0, 0.0)
ob_maleperson.lock_rotations_4d = False
ob_maleperson.empty_display_type = 'ARROWS'
ob_maleperson.hide_viewport = True
ob_maleperson.lineart.crease_threshold = 0.0
ob_personbasic.location = (0.0, 0.0, 0.0)
ob_personbasic.lock_rotations_4d = False
ob_personbasic.empty_display_type = 'ARROWS'
ob_personbasic.hide_viewport = True
ob_personbasic.lineart.crease_threshold = 0.0
ob_lamp.location = (4.076, 1.005, 5.904)
ob_lamp.rotation_euler = (0.6503, 0.05522, 1.866)
ob_lamp.lock_rotations_4d = False
ob_lamp.empty_display_type = 'ARROWS'
ob_lamp.color = (0.0, 0.0, 0.0, 0.0)
ob_lamp.lineart.crease_threshold = 0.0
ob_camera.location = (7.481, -6.508, 5.344)
ob_camera.rotation_euler = (1.109, 0.01082, 0.8149)
ob_camera.lock_rotations_4d = False
ob_camera.empty_display_type = 'ARROWS'
ob_camera.color = (0.0, 0.0, 0.0, 0.0)
ob_camera.display_type = 'WIRE'
ob_camera.lineart.crease_threshold = 0.0

# ---- collection membership
col_collection_1.objects.link(ob_femaleperson)
col_collection_1.objects.link(ob_basicfemaleperson)
col_collection_1.objects.link(ob_maleperson)
col_collection_1.objects.link(ob_personbasic)
col_collection_1.objects.link(ob_lamp)
col_collection_1.objects.link(ob_camera)

# ---- scene / render settings (as saved in the file)
scene.camera = ob_camera
scene.frame_start = 1; scene.frame_end = 250; scene.frame_set(1)
scene.render.engine = 'BLENDER_EEVEE_NEXT'
scene.render.resolution_percentage = 50
scene.render.dither_intensity = 0.0
scene.cycles.use_denoising = False
scene.cycles.samples = 10
scene.cycles.sampling_pattern = 'TABULATED_SOBOL'
scene.cycles.light_sampling_threshold = 0.0
scene.cycles.use_adaptive_sampling = False
scene.cycles.use_light_tree = False
scene.cycles.blur_glossy = 0.0
scene.cycles.pixel_filter_type = 'GAUSSIAN'
scene.cycles.sample_clamp_indirect = 0.0
scene.view_settings.view_transform = 'Standard'
bpy.context.view_layer.update()
